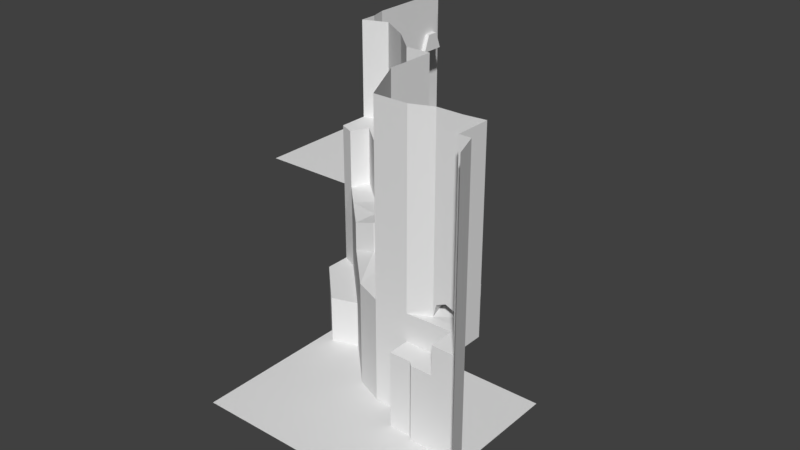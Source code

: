 # Source: mountain.blend  (saved by Blender 2.79.0; exported with 4.5.12 LTS)
import bpy
from mathutils import Matrix  # noqa: F401  (used for matrix-valued properties, if any)

bpy.ops.wm.read_factory_settings(use_empty=True)
scene = bpy.context.scene
scene.name = 'Scene'

# ---- collections
col_collection_1 = bpy.data.collections.new('Collection 1'); scene.collection.children.link(col_collection_1)

# ---- materials (node trees are filled in below, after node groups)
mat_kill_plane = bpy.data.materials.new('Kill Plane')
mat_kill_plane.alpha_threshold = 0.0
mat_kill_plane.use_transparent_shadow = False
mat_kill_plane.roughness = 0.5
mat_kill_plane.specular_intensity = 0.0
mat_campfire_wood = bpy.data.materials.new('Campfire Wood')
mat_campfire_wood.alpha_threshold = 0.0
mat_campfire_wood.use_transparent_shadow = False
mat_campfire_wood.roughness = 0.5
mat_campfire_wood.specular_intensity = 0.0
mat_snow = bpy.data.materials.new('Snow')
mat_snow.alpha_threshold = 0.0
mat_snow.use_transparent_shadow = False
mat_snow.roughness = 0.5
mat_snow.specular_intensity = 0.0
mat_cliff = bpy.data.materials.new('Cliff')
mat_cliff.alpha_threshold = 0.0
mat_cliff.use_transparent_shadow = False
mat_cliff.roughness = 0.5
mat_cliff.specular_intensity = 0.0
mat_fluffy_snow__solid = bpy.data.materials.new('Fluffy Snow (Solid)')
mat_fluffy_snow__solid.alpha_threshold = 0.0
mat_fluffy_snow__solid.use_transparent_shadow = False
mat_fluffy_snow__solid.roughness = 0.5
mat_fluffy_snow__solid.specular_intensity = 0.0
mat_fluffy_snow__nonsolid = bpy.data.materials.new('Fluffy Snow (Nonsolid)')
mat_fluffy_snow__nonsolid.alpha_threshold = 0.0
mat_fluffy_snow__nonsolid.use_transparent_shadow = False
mat_fluffy_snow__nonsolid.roughness = 0.5
mat_fluffy_snow__nonsolid.specular_intensity = 0.0
mat_cave_floor = bpy.data.materials.new('Cave Floor')
mat_cave_floor.alpha_threshold = 0.0
mat_cave_floor.use_transparent_shadow = False
mat_cave_floor.roughness = 0.5
mat_cave_floor.specular_intensity = 0.0
mat_cave_walls = bpy.data.materials.new('Cave Walls')
mat_cave_walls.alpha_threshold = 0.0
mat_cave_walls.use_transparent_shadow = False
mat_cave_walls.roughness = 0.5
mat_cave_walls.specular_intensity = 0.0
mat_cave_entrance = bpy.data.materials.new('Cave Entrance')
mat_cave_entrance.alpha_threshold = 0.0
mat_cave_entrance.use_transparent_shadow = False
mat_cave_entrance.roughness = 0.5
mat_cave_entrance.specular_intensity = 0.0
mat_cliff__red = bpy.data.materials.new('Cliff (Red)')
mat_cliff__red.alpha_threshold = 0.0
mat_cliff__red.use_transparent_shadow = False
mat_cliff__red.roughness = 0.5
mat_cliff__red.specular_intensity = 0.0

# ---- material node trees

# ---- world
world_world = bpy.data.worlds.new('World'); scene.world = world_world
world_world.color = (0.05088, 0.05088, 0.05088)
world_world.use_sun_shadow = False
world_world.sun_shadow_jitter_overblur = 0.0
world_world.cycles.sampling_method = 'MANUAL'

# ---- meshes
me_plane_001 = bpy.data.meshes.new('Plane.001')
me_plane_001.from_pydata([(-1.0, -1.0, 0.0), (1.0, -1.0, 0.0), (-1.0, 1.0, 0.0), (1.0, 1.0, 0.0), (-2.179, 1.36, 0.7588), (-1.27, 1.36, 0.7588), (-2.179, 3.36, 0.7588), (-1.27, 3.36, 0.7588)], [], [(0, 1, 3, 2), (4, 5, 7, 6)])
_uv = me_plane_001.uv_layers.new(name='UVMap')
_uv.uv.foreach_set('vector', [0.0001, 9.998e-05, 0.9999, 9.998e-05, 0.9999, 0.9999, 9.998e-05, 0.9999, 0.0001, 9.998e-05, 0.9999, 9.998e-05, 0.9999, 0.9999, 9.998e-05, 0.9999])
me_plane_001.materials.append(mat_kill_plane)
me_plane_001.use_remesh_preserve_volume = False
me_plane_001.use_remesh_preserve_attributes = False
me_plane_001.use_mirror_vertex_groups = False
me_plane_001.update()
me_cube_007 = bpy.data.meshes.new('Cube.007')
me_cube_007.from_pydata([(0.5295, -0.4117, -0.1959), (0.6008, -0.4365, -0.1433), (0.4195, -0.5836, -0.1609), (0.4908, -0.6084, -0.1082), (-0.1024, 0.2257, 0.4049), (-0.03117, 0.2009, 0.4576), (-0.2124, 0.05378, 0.44), (-0.1411, 0.02899, 0.4927), (-0.3743, -0.4317, -0.009392), (-0.3743, -0.4317, 0.06634), (-0.4503, -0.2363, -0.009392), (-0.4503, -0.2363, 0.06634), (0.7684, 0.01044, -0.009392), (0.7684, 0.01044, 0.06634), (0.6924, 0.2059, -0.009392), (0.6924, 0.2059, 0.06634), (-0.5892, -0.3653, -0.1609), (-0.6266, -0.3868, -0.09182), (-0.6942, -0.1838, -0.1609), (-0.7316, -0.2053, -0.09182), (0.3785, 0.1921, 0.2022), (0.3411, 0.1706, 0.2712), (0.2734, 0.3737, 0.2022), (0.236, 0.3521, 0.2712), (-0.04247, -0.2481, 0.2692), (-0.08407, -0.2007, 0.3297), (-0.2352, -0.281, 0.2138), (-0.2768, -0.2336, 0.2744), (0.006086, 0.8258, -0.1519), (-0.03551, 0.8732, -0.09138), (-0.1867, 0.7929, -0.2073), (-0.2283, 0.8402, -0.1468), (-0.05444, -0.6603, -0.08513), (-0.05444, -0.6603, -0.009392), (-0.2364, -0.5555, -0.08513), (-0.2364, -0.5555, -0.009392), (0.5584, 0.3986, -0.08513), (0.5584, 0.3986, -0.009392), (0.3764, 0.5035, -0.08513), (0.3764, 0.5035, -0.009392), (-0.6122, 0.1822, -0.1609), (-0.6122, 0.1822, -0.08513), (-0.4302, 0.287, -0.1609), (-0.4302, 0.287, -0.08513), (0.0006396, -0.8768, -0.1609), (0.0006395, -0.8768, -0.08513), (0.1826, -0.772, -0.1609), (0.1826, -0.772, -0.08513), (-0.6003, 0.2833, -0.1609), (-0.6003, 0.2833, -0.08513), (-0.6003, 0.4929, -0.1609), (-0.6003, 0.4929, -0.08513), (0.6253, 0.2833, -0.1609), (0.6253, 0.2833, -0.08513), (0.6253, 0.4929, -0.1609), (0.6253, 0.4929, -0.08513)], [], [(0, 1, 3, 2), (2, 3, 7, 6), (6, 7, 5, 4), (4, 5, 1, 0), (2, 6, 4, 0), (7, 3, 1, 5), (8, 9, 11, 10), (10, 11, 15, 14), (14, 15, 13, 12), (12, 13, 9, 8), (10, 14, 12, 8), (15, 11, 9, 13), (16, 17, 19, 18), (18, 19, 23, 22), (22, 23, 21, 20), (20, 21, 17, 16), (18, 22, 20, 16), (23, 19, 17, 21), (24, 25, 27, 26), (26, 27, 31, 30), (30, 31, 29, 28), (28, 29, 25, 24), (26, 30, 28, 24), (31, 27, 25, 29), (32, 33, 35, 34), (34, 35, 39, 38), (38, 39, 37, 36), (36, 37, 33, 32), (34, 38, 36, 32), (39, 35, 33, 37), (40, 41, 43, 42), (42, 43, 47, 46), (46, 47, 45, 44), (44, 45, 41, 40), (42, 46, 44, 40), (47, 43, 41, 45), (48, 49, 51, 50), (50, 51, 55, 54), (54, 55, 53, 52), (52, 53, 49, 48), (50, 54, 52, 48), (55, 51, 49, 53)])
_uv = me_cube_007.uv_layers.new(name='UVMap')
_uv.uv.foreach_set('vector', [0.9625, 0.7375, 0.9625, 2.537, 2.763, 2.537, 2.763, 0.7375, 0.2875, 0.7375, 0.2875, 2.537, 2.088, 2.537, 2.088, 0.7375, 0.9625, 0.7375, 0.9625, 2.537, -0.8375, 2.537, -0.8375, 0.7375, 0.2875, 0.7375, 0.2875, 2.537, -1.513, 2.537, -1.513, 0.7375, 0.2875, 0.5125, 2.088, 0.5125, 2.088, -1.288, 0.2875, -1.288, 0.2875, 0.5125, -1.513, 0.5125, -1.513, -1.288, 0.2875, -1.288, 0.9625, 0.7375, 0.9625, 2.537, 2.763, 2.537, 2.763, 0.7375, 0.2875, 0.7375, 0.2875, 2.537, 2.088, 2.537, 2.088, 0.7375, 0.9625, 0.7375, 0.9625, 2.537, -0.8375, 2.537, -0.8375, 0.7375, 0.2875, 0.7375, 0.2875, 2.537, -1.513, 2.537, -1.513, 0.7375, 0.2875, 0.5125, 2.088, 0.5125, 2.088, -1.288, 0.2875, -1.288, 0.2875, 0.5125, -1.513, 0.5125, -1.513, -1.288, 0.2875, -1.288, 0.9625, 0.7375, 0.9625, 2.537, 2.763, 2.537, 2.763, 0.7375, 0.2875, 0.7375, 0.2875, 2.537, 2.088, 2.537, 2.088, 0.7375, 0.9625, 0.7375, 0.9625, 2.537, -0.8375, 2.537, -0.8375, 0.7375, 0.2875, 0.7375, 0.2875, 2.537, -1.513, 2.537, -1.513, 0.7375, 0.2875, 0.5125, 2.088, 0.5125, 2.088, -1.288, 0.2875, -1.288, 0.2875, 0.5125, -1.513, 0.5125, -1.513, -1.288, 0.2875, -1.288, 0.9625, 0.7375, 0.9625, 2.537, 2.763, 2.537, 2.763, 0.7375, 0.2875, 0.7375, 0.2875, 2.537, 2.088, 2.537, 2.088, 0.7375, 0.9625, 0.7375, 0.9625, 2.537, -0.8375, 2.537, -0.8375, 0.7375, 0.2875, 0.7375, 0.2875, 2.537, -1.513, 2.537, -1.513, 0.7375, 0.2875, 0.5125, 2.088, 0.5125, 2.088, -1.288, 0.2875, -1.288, 0.2875, 0.5125, -1.513, 0.5125, -1.513, -1.288, 0.2875, -1.288, 0.9625, 0.7375, 0.9625, 2.537, 2.763, 2.537, 2.763, 0.7375, 0.2875, 0.7375, 0.2875, 2.537, 2.088, 2.537, 2.088, 0.7375, 0.9625, 0.7375, 0.9625, 2.537, -0.8375, 2.537, -0.8375, 0.7375, 0.2875, 0.7375, 0.2875, 2.537, -1.513, 2.537, -1.513, 0.7375, 0.2875, 0.5125, 2.088, 0.5125, 2.088, -1.288, 0.2875, -1.288, 0.2875, 0.5125, -1.513, 0.5125, -1.513, -1.288, 0.2875, -1.288, 0.9625, 0.7375, 0.9625, 2.537, 2.763, 2.537, 2.763, 0.7375, 0.2875, 0.7375, 0.2875, 2.537, 2.088, 2.537, 2.088, 0.7375, 0.9625, 0.7375, 0.9625, 2.537, -0.8375, 2.537, -0.8375, 0.7375, 0.2875, 0.7375, 0.2875, 2.537, -1.513, 2.537, -1.513, 0.7375, 0.2875, 0.5125, 2.088, 0.5125, 2.088, -1.288, 0.2875, -1.288, 0.2875, 0.5125, -1.513, 0.5125, -1.513, -1.288, 0.2875, -1.288, 0.9625, 0.7375, 0.9625, 2.537, 2.763, 2.537, 2.763, 0.7375, 0.2875, 0.7375, 0.2875, 2.537, 2.088, 2.537, 2.088, 0.7375, 0.9625, 0.7375, 0.9625, 2.537, -0.8375, 2.537, -0.8375, 0.7375, 0.2875, 0.7375, 0.2875, 2.537, -1.513, 2.537, -1.513, 0.7375, 0.2875, 0.5125, 2.088, 0.5125, 2.088, -1.288, 0.2875, -1.288, 0.2875, 0.5125, -1.513, 0.5125, -1.513, -1.288, 0.2875, -1.288])
me_cube_007.materials.append(mat_campfire_wood)
me_cube_007.use_remesh_preserve_volume = False
me_cube_007.use_remesh_preserve_attributes = False
me_cube_007.use_mirror_vertex_groups = False
me_cube_007.update()
me_plane = bpy.data.meshes.new('Plane')
me_plane.from_pydata([(-61.0, 54.25, -60.7), (-61.0, 61.75, -60.7), (-55.0, 54.25, -60.7), (-47.0, 54.25, -60.7), (-55.0, 61.75, -60.7), (-47.0, 61.75, -60.7), (-45.0, 56.25, -60.7), (-45.0, 59.75, -60.7), (-55.0, 55.25, -56.7), (-47.0, 55.25, -56.7), (-55.0, 60.75, -56.7), (-47.0, 60.75, -56.7), (-55.0, 61.75, -58.7), (-47.0, 61.75, -58.7), (-55.0, 54.25, -58.7), (-47.0, 54.25, -58.7), (-45.0, 56.25, -59.7), (-45.0, 59.75, -59.7), (-53.0, 61.75, -60.7), (-51.0, 54.25, -60.7), (-52.0, 60.55, -60.7), (-51.56, 58.45, -60.7), (-52.18, 56.82, -60.7), (-52.39, 55.8, -60.7), (-52.04, 55.0, -60.7), (-47.0, 58.0, -60.7), (-55.0, 58.0, -60.7), (-61.0, 65.75, -60.7), (-55.0, 67.75, -60.7), (-61.0, 46.25, -60.7), (-55.0, 46.25, -60.7), (-51.0, 39.32, -60.7), (-60.2, 43.25, -60.7), (-56.2, 36.32, -60.7), (-46.93, 9.738, -75.6), (-43.0, 25.47, -60.7), (-40.93, 17.74, -60.7), (-40.93, 9.738, -75.6), (-46.93, 9.738, -57.7), (-40.93, 9.738, -57.7), (-46.93, 1.738, -57.7), (-40.93, 1.738, -57.7), (-46.93, -6.262, -57.7), (-40.93, -6.262, -57.7), (-40.93, -16.26, -57.7), (-30.93, -26.26, -57.7), (-20.93, -36.26, -57.7), (-40.93, -16.26, -31.7), (-32.93, -8.262, -31.7), (-22.93, -18.26, -31.7), (-40.93, -4.262, -31.7), (-30.93, -26.26, -31.7), (-20.93, -36.26, -31.7), (-8.929, -32.26, -31.7), (1.071, -42.26, -31.7), (11.07, -52.26, -31.7), (24.14, -57.67, -31.7), (40.14, -57.67, -31.7), (-32.93, -8.262, -5.7), (-22.93, -18.26, -5.7), (-55.0, 61.75, -5.7), (-12.93, -28.26, -31.7), (-55.0, 67.75, -5.7), (-12.93, -28.26, -5.7), (-40.93, -4.262, -5.7), (-40.93, 9.738, -5.7), (-40.93, 9.738, -31.7), (-55.0, 67.75, -31.7), (-47.0, 32.39, -31.7), (-43.0, 25.47, -31.7), (-40.93, 17.74, -31.7), (-55.0, 61.75, -31.7), (-47.0, 32.39, -5.7), (-43.0, 25.47, -5.7), (-40.93, 17.74, -5.7), (-55.0, 54.25, -31.7), (-55.0, 46.25, -31.7), (-51.0, 39.32, -31.7), (-55.0, 54.25, -5.7), (-55.0, 46.25, -5.7), (-51.0, 39.32, -5.7), (-40.93, -16.26, -44.7), (-30.93, -26.26, -44.7), (-20.93, -36.26, -44.7), (-40.93, 2.738, -31.7), (-40.93, 2.738, -5.7), (-40.93, 1.738, -44.7), (-40.93, -6.262, -44.7), (-40.93, 9.738, -44.7), (-55.0, 67.75, -18.7), (-55.0, 61.75, -18.7), (-12.93, -28.26, -18.7), (-40.93, -4.262, -18.7), (-40.93, 9.738, -18.7), (-55.0, 54.25, -18.7), (-40.93, 17.74, -18.7), (-43.0, 25.47, -18.7), (-47.0, 32.39, -18.7), (-55.0, 46.25, -18.7), (-32.93, -8.262, -18.7), (-22.93, -18.26, -18.7), (-51.0, 39.32, -18.7), (-40.93, 2.738, -18.7), (-55.0, 46.25, -46.2), (-51.0, 39.32, -46.2), (-47.0, 32.39, -46.2), (-43.0, 25.47, -46.2), (-40.93, 17.74, -46.2), (-8.929, -32.26, -18.7), (1.071, -42.26, -18.7), (11.07, -52.26, -18.7), (24.14, -57.67, -18.7), (40.14, -57.67, -18.7), (-8.929, -32.26, -5.7), (1.071, -42.26, -5.7), (11.07, -52.26, -5.7), (24.14, -57.67, -5.7), (40.14, -57.67, -5.7), (-8.929, -32.26, -44.7), (1.071, -42.26, -44.7), (11.07, -52.26, -44.7), (24.14, -57.67, -44.7), (40.14, -57.67, -44.7), (-8.929, -32.26, -57.7), (1.071, -42.26, -57.7), (11.07, -52.26, -57.7), (24.14, -57.67, -57.7), (40.14, -57.67, -57.7), (-55.0, 54.25, -53.45), (-55.0, 54.25, -46.2), (-55.0, 61.75, -53.45), (-55.0, 61.75, -46.2), (-55.0, 67.75, -53.45), (-55.0, 67.75, -46.2), (-55.0, 67.75, -58.7), (-47.0, 32.39, -75.6), (-43.0, 25.47, -75.6), (-47.0, 32.39, -60.7), (-40.93, 17.74, -75.6), (-46.93, 1.738, -75.6), (-46.93, -6.262, -75.6), (-40.93, -6.262, -75.6), (-40.93, -16.26, -75.6), (-30.93, -26.26, -75.6), (-20.93, -36.26, -75.6), (-8.929, -32.26, -75.6), (1.071, -42.26, -75.6), (11.07, -52.26, -75.6), (24.14, -57.67, -75.6), (40.14, -57.67, -75.6), (-61.0, 54.25, -75.6), (-61.0, 61.75, -75.6), (-61.0, 65.75, -75.6), (-61.0, 46.25, -75.6), (-60.2, 43.25, -75.6), (-56.2, 36.32, -75.6), (-51.0, 39.32, -75.6), (-55.0, 67.75, -75.6), (-46.93, 9.738, -81.9), (-40.93, 9.738, -81.9), (-47.0, 32.39, -81.9), (-43.0, 25.47, -81.9), (-40.93, 17.74, -81.9), (-46.93, 1.738, -81.9), (-46.93, -6.262, -81.9), (-40.93, -6.262, -81.9), (-40.93, -16.26, -81.9), (-30.93, -26.26, -81.9), (-20.93, -36.26, -81.9), (-8.929, -32.26, -81.9), (1.071, -42.26, -81.9), (11.07, -52.26, -81.9), (24.14, -57.67, -81.9), (40.14, -57.67, -81.9), (-61.0, 54.25, -81.9), (-61.0, 61.75, -81.9), (-61.0, 65.75, -81.9), (-61.0, 46.25, -81.9), (-60.2, 43.25, -81.9), (-56.2, 36.32, -81.9), (-51.0, 39.32, -81.9), (-55.0, 67.75, -81.9), (40.14, -67.67, -18.7), (40.14, -67.67, -31.7), (40.14, -67.67, -44.7), (40.14, -67.67, -57.7), (40.14, -67.67, -75.6), (40.14, -67.67, -81.9), (50.14, -57.67, -18.7), (50.14, -67.67, -18.7), (52.14, -69.67, -18.7), (62.14, -69.67, -18.7), (62.14, -57.67, -18.7), (50.14, -67.67, -31.7), (50.14, -67.67, -44.7), (50.14, -67.67, -57.7), (50.14, -67.67, -75.6), (50.14, -67.67, -81.9), (52.14, -69.67, -31.7), (52.14, -69.67, -44.7), (52.14, -69.67, -57.7), (52.14, -69.67, -75.6), (52.14, -69.67, -81.9), (62.14, -69.67, -31.7), (62.14, -69.67, -44.7), (62.14, -69.67, -57.7), (62.14, -69.67, -75.6), (62.14, -69.67, -81.9), (62.14, -69.67, -5.2), (62.14, -57.67, -5.2), (50.14, -57.67, -5.2), (72.14, -69.67, -18.7), (72.14, -69.67, -31.7), (72.14, -69.67, -44.7), (72.14, -69.67, -57.7), (72.14, -69.67, -75.6), (72.14, -69.67, -81.9), (72.14, -69.67, -5.2), (72.14, -57.67, -5.2), (56.14, -62.67, -18.7), (81.9, -81.67, -5.2), (77.4, -69.67, -5.2), (77.4, -69.67, -18.7), (77.4, -69.67, -31.7), (77.4, -69.67, -44.7), (77.4, -69.67, -57.7), (77.4, -69.67, -75.6), (77.4, -69.67, -81.9), (81.9, -81.67, -18.7), (81.9, -81.67, -31.7), (81.9, -81.67, -44.7), (81.9, -81.67, -57.7), (81.9, -81.67, -75.6), (81.9, -81.67, -81.9), (72.14, -69.67, 8.3), (72.14, -57.67, 8.3), (81.9, -81.67, 8.3), (77.4, -69.67, 8.3), (50.14, -53.67, -5.2), (62.14, -53.67, -5.2), (72.14, -53.67, -5.2), (72.14, -53.67, 8.3), (47.45, -43.12, -4.2), (36.87, -35.73, -3.2), (1.071, -32.26, -2.7), (11.07, -32.26, -2.7), (5.071, -26.26, -2.7), (11.07, -26.26, -2.7), (23.16, -33.07, -2.7), (22.15, -22.09, -2.7), (40.22, -20.58, -3.7), (55.62, -29.89, -4.7), (61.91, -43.74, -5.7), (51.64, -53.67, 0.8), (60.64, -53.67, 0.8), (56.14, -53.67, 2.8), (11.07, -32.26, 4.3), (11.07, -26.26, 1.8), (23.16, -33.07, 2.8), (36.87, -35.73, 1.8), (47.45, -43.12, 0.8), (61.91, -43.74, 1.3), (55.62, -29.89, 0.8), (22.15, -22.09, 1.8), (40.22, -20.58, 2.8), (24.14, -57.67, 7.8), (17.6, -44.97, -4.2), (17.6, -44.97, 4.3), (40.14, -57.67, 7.8), (50.14, -53.67, 7.8), (62.14, -53.67, 7.8), (17.6, -44.97, 7.8), (11.07, -32.26, 7.8), (11.07, -26.26, 7.8), (-8.929, -32.26, 4.8), (1.071, -32.26, 7.8), (5.071, -26.26, 7.8), (5.071, -16.26, 0.3), (11.07, -16.26, 0.3), (5.071, -16.26, 7.8), (11.07, -16.26, 7.8), (3.071, -14.26, 0.3), (11.07, -14.26, 0.3), (3.071, -8.262, 0.3), (11.07, -8.262, 0.3), (3.071, -14.26, 2.3), (3.071, -8.262, 2.3), (5.071, -16.26, 11.3), (-8.929, -32.26, 8.3), (1.071, -32.26, 11.3), (5.071, -26.26, 11.3), (3.071, -14.26, 7.8), (3.071, -14.26, 11.3), (-2.929, -14.26, 2.3), (-2.929, -8.262, 2.3), (-2.929, -14.26, 11.3), (-5.929, -23.26, 9.8), (24.14, -57.67, 17.8), (17.6, -44.97, 17.8), (11.07, -32.26, 17.8), (11.07, -26.26, 17.8), (11.07, -16.26, 17.8), (24.14, -57.67, 27.8), (17.6, -44.97, 27.8), (11.07, -32.26, 27.8), (11.07, -26.26, 27.8), (11.07, -16.26, 27.8), (72.14, -69.67, 18.3), (72.14, -57.67, 18.3), (81.9, -81.67, 18.3), (77.4, -69.67, 18.3), (72.14, -53.67, 18.3), (40.14, -57.67, 17.8), (50.14, -53.67, 17.8), (62.14, -53.67, 17.8), (72.14, -69.67, 28.3), (72.14, -57.67, 28.3), (81.9, -81.67, 28.3), (77.4, -69.67, 28.3), (72.14, -53.67, 28.3), (40.14, -57.67, 27.8), (50.14, -53.67, 27.8), (62.14, -53.67, 27.8), (-33.93, -7.262, 8.3), (-22.93, -18.26, 8.3), (-12.93, -28.26, 8.3), (-40.93, -4.262, 8.3), (11.07, -8.262, 7.8), (11.07, -8.262, 17.8), (11.07, -8.262, 27.8), (3.071, -8.262, 7.8), (3.071, -8.262, 17.8), (3.071, -8.262, 27.8), (-2.929, -8.262, 7.8), (-2.929, -8.262, 17.8), (-0.9294, -8.262, 35.8), (-2.929, -14.26, 17.8), (-0.9294, -14.26, 35.8), (-5.929, -23.26, 17.8), (-4.978, -23.8, 35.8), (-15.93, -11.26, 8.3), (-15.93, -11.26, 17.8), (-15.93, -11.26, 35.8), (-30.37, 1.3, 8.3), (-30.37, 1.3, 17.8), (-30.37, 1.3, 35.8), (-33.93, -7.262, 17.8), (-33.93, -7.262, 35.8), (-55.0, 61.75, 8.3), (-55.0, 67.75, 8.3), (-40.93, 9.738, 8.3), (-47.0, 32.39, 8.3), (-43.0, 25.47, 8.3), (-40.93, 17.74, 8.3), (-55.0, 54.25, 8.3), (-55.0, 46.25, 8.3), (-51.0, 39.32, 8.3), (-40.93, 2.738, 8.3), (-40.93, -4.262, 17.8), (-55.0, 61.75, 17.8), (-55.0, 67.75, 17.8), (-40.93, 9.738, 17.8), (-47.0, 32.39, 17.8), (-43.0, 25.47, 17.8), (-40.93, 17.74, 17.8), (-55.0, 54.25, 17.8), (-55.0, 46.25, 17.8), (-51.0, 39.32, 17.8), (-40.93, 2.738, 17.8), (-40.93, -4.262, 35.8), (-40.93, 9.738, 35.8), (-47.0, 32.39, 27.8), (-43.0, 25.47, 27.8), (-40.93, 17.74, 27.8), (-55.0, 54.25, 27.8), (-51.0, 39.32, 27.8), (-40.93, 2.738, 35.8), (11.07, -8.262, 2.3), (3.071, -4.262, 0.3), (11.07, -4.262, 0.3), (3.071, -4.262, 2.3), (11.07, -4.262, 2.3), (-29.57, 14.08, 35.8), (-14.56, 4.617, 35.8), (-0.9294, -8.262, 41.8), (-40.93, 9.738, 41.3), (-29.57, 14.08, 41.3), (-14.56, 4.617, 41.3), (24.14, -57.67, 41.8), (17.6, -44.97, 41.8), (11.07, -32.26, 41.8), (11.07, -26.26, 41.8), (11.07, -16.26, 41.8), (72.14, -69.67, 42.3), (72.14, -57.67, 42.3), (81.9, -81.67, 42.3), (77.4, -69.67, 42.3), (72.14, -53.67, 42.3), (40.14, -57.67, 41.8), (50.14, -53.67, 41.8), (62.14, -53.67, 41.8), (11.07, -8.262, 41.8), (3.071, -8.262, 41.8), (-43.0, 25.47, 41.3), (-40.93, 17.74, 41.3), (-55.0, 61.75, 27.8), (-55.0, 67.75, 27.8), (-55.0, 46.25, 27.8), (-55.0, 61.75, 41.3), (-55.0, 67.75, 41.3), (-47.0, 32.39, 41.3), (-55.0, 54.25, 41.3), (-55.0, 46.25, 41.3), (-51.0, 39.32, 41.3), (-40.93, 9.738, 54.8), (-43.0, 25.47, 54.8), (-40.93, 17.74, 54.8), (-55.0, 61.75, 54.8), (-55.0, 67.75, 54.8), (-47.0, 32.39, 54.8), (-55.0, 54.25, 54.8), (-55.0, 46.25, 54.8), (-51.0, 39.32, 54.8), (-0.9294, -8.262, 55.3), (-29.57, 14.08, 54.8), (-14.56, 4.617, 54.8), (24.14, -57.67, 55.3), (17.6, -44.97, 55.3), (11.07, -32.26, 55.3), (11.07, -26.26, 55.3), (11.07, -16.26, 55.3), (72.14, -69.67, 55.8), (72.14, -57.67, 55.8), (81.9, -81.67, 55.8), (77.4, -69.67, 55.8), (72.14, -53.67, 55.8), (40.14, -57.67, 55.3), (50.14, -53.67, 55.3), (62.14, -53.67, 55.3), (11.07, -8.262, 55.3), (3.071, -8.262, 55.3), (-0.9294, -8.262, 68.8), (-29.57, 14.08, 68.3), (-14.56, 4.617, 68.3), (24.14, -57.67, 68.8), (17.6, -44.97, 68.8), (11.07, -32.26, 68.8), (11.07, -26.26, 68.8), (11.07, -16.26, 68.8), (72.14, -69.67, 69.3), (72.14, -57.67, 69.3), (81.9, -81.67, 69.3), (77.4, -69.67, 69.3), (72.14, -53.67, 69.3), (40.14, -57.67, 68.8), (50.14, -53.67, 68.8), (62.14, -53.67, 68.8), (11.07, -8.262, 68.8), (3.071, -8.262, 68.8), (-0.9294, -8.262, 81.8), (-29.57, 14.08, 81.3), (-14.56, 4.617, 81.3), (24.14, -57.67, 81.8), (17.6, -44.97, 81.8), (11.07, -32.26, 81.8), (11.07, -26.26, 81.8), (11.07, -16.26, 81.8), (72.14, -69.67, 82.3), (72.14, -57.67, 82.3), (81.9, -81.67, 82.3), (77.4, -69.67, 82.3), (72.14, -53.67, 82.3), (40.14, -57.67, 81.8), (50.14, -53.67, 81.8), (62.14, -53.67, 81.8), (11.07, -8.262, 81.8), (3.071, -8.262, 81.8), (-40.93, 9.738, 68.3), (-40.93, 9.738, 81.3), (-55.0, 74.75, -60.7), (-55.0, 74.75, -5.7), (-55.0, 74.75, -31.7), (-55.0, 74.75, -18.7), (-55.0, 74.75, -53.45), (-55.0, 74.75, -46.2), (-55.0, 74.75, -58.7), (-55.0, 74.75, -75.6), (-55.0, 74.75, -81.9), (-55.0, 74.75, 8.3), (-55.0, 74.75, 17.8), (-55.0, 74.75, 27.8), (-55.0, 74.75, 41.3), (-55.0, 74.75, 54.8), (-55.0, 81.9, -60.7), (-55.0, 81.9, -5.7), (-55.0, 81.9, -31.7), (-55.0, 81.9, -18.7), (-55.0, 81.9, -53.45), (-55.0, 81.9, -46.2), (-55.0, 81.9, -58.7), (-55.0, 81.9, -75.6), (-55.0, 81.9, -81.9), (-55.0, 81.9, 8.3), (-55.0, 81.9, 17.8), (-55.0, 81.9, 27.8), (-55.0, 81.9, 41.3), (-55.0, 81.9, 54.8), (-43.0, 25.47, 68.3), (-40.93, 17.74, 68.3), (-43.0, 25.47, 81.3), (-40.93, 17.74, 81.3), (-43.0, 32.39, 54.8), (-43.0, 39.32, 54.8), (-43.0, 46.25, 54.8), (-43.0, 32.39, 68.3), (-43.0, 39.32, 68.3), (-43.0, 46.25, 68.3), (-43.0, 32.39, 81.3), (-43.0, 39.32, 81.3), (-43.0, 46.25, 81.3), (-43.0, 65.75, 54.8), (-43.0, 54.25, 54.8), (-43.0, 65.75, 68.3), (-43.0, 54.25, 68.3), (-43.0, 65.75, 81.3), (-43.0, 54.25, 81.3), (-55.0, 67.75, 68.3), (-55.0, 74.75, 68.3), (-55.0, 81.9, 68.3), (-55.0, 67.75, 81.3), (-55.0, 74.75, 81.3), (-55.0, 81.9, 81.3), (-41.0, 65.75, 54.8), (-41.0, 54.25, 54.8), (-41.0, 62.75, 62.8), (-41.0, 57.25, 62.8), (-43.0, 62.75, 62.8), (-43.0, 57.25, 62.8), (-44.93, -11.26, -37.7), (-44.93, -11.26, -36.7), (-44.93, -7.262, -37.7), (-44.93, -7.262, -36.7), (-40.93, -11.26, -38.2), (-40.93, -7.262, -38.2), (-43.93, -12.26, -37.7), (-43.93, -12.26, -36.7), (-43.93, -6.262, -37.7), (-43.93, -6.262, -36.7), (-40.93, -12.26, -37.7), (-40.93, -12.26, -36.7), (-40.93, -6.262, -37.7), (-40.93, -6.262, -36.7), (-43.93, -7.262, -38.2), (-43.93, -11.26, -38.2), (-40.93, -9.262, -36.7), (-44.93, -1.262, -44.7), (-44.93, -1.262, -43.7), (-44.93, 2.738, -44.7), (-44.93, 2.738, -43.7), (-40.93, -1.262, -45.2), (-40.93, 2.738, -45.2), (-43.93, -2.262, -44.7), (-43.93, -2.262, -43.7), (-43.93, 3.738, -44.7), (-43.93, 3.738, -43.7), (-40.93, -2.262, -44.7), (-40.93, -2.262, -43.7), (-40.93, 3.738, -44.7), (-40.93, 3.738, -43.7), (-43.93, 2.738, -45.2), (-43.93, -1.262, -45.2), (-40.93, 0.738, -43.7), (-44.93, -11.26, -51.7), (-44.93, -11.26, -50.7), (-44.93, -7.262, -51.7), (-44.93, -7.262, -50.7), (-40.93, -11.26, -52.2), (-40.93, -7.262, -52.2), (-43.93, -12.26, -51.7), (-43.93, -12.26, -50.7), (-43.93, -6.262, -51.7), (-43.93, -6.262, -50.7), (-40.93, -12.26, -51.7), (-40.93, -12.26, -50.7), (-40.93, -6.262, -51.7), (-40.93, -6.262, -50.7), (-43.93, -7.262, -52.2), (-43.93, -11.26, -52.2), (-40.93, -9.262, -50.7), (-40.93, 14.96, 58.16), (-40.93, 14.96, 56.86), (-40.93, 10.96, 58.76), (-40.93, 10.96, 56.26), (-40.93, 11.61, 57.51), (-40.93, 14.71, 55.61), (-40.93, 16.96, 57.51), (-40.93, 14.71, 59.41), (-19.81, -7.882, 14.24), (-22.97, -5.137, 12.75), (-21.63, -6.3, 10.98), (-21.31, -6.58, 15.86), (-20.51, -7.277, 15.16), (-19.09, -8.51, 16.11), (-19.28, -8.348, 13.18), (-21.95, -6.021, 12.33), (-8.929, -32.26, -5.4), (1.071, -42.26, -5.4), (11.07, -52.26, -5.4), (24.14, -57.67, -5.4), (1.071, -32.26, -2.4), (11.07, -32.26, -2.4), (5.071, -26.26, -2.4), (11.07, -26.26, -2.4), (17.6, -44.97, -3.9), (5.071, -16.26, 0.6), (11.07, -16.26, 0.6), (3.071, -14.26, 0.6), (11.07, -14.26, 0.6), (3.071, -8.262, 0.6), (11.07, -8.262, 0.6), (3.071, -4.262, 0.6), (11.07, -4.262, 0.6), (12.92, -32.44, -2.829), (12.92, -25.38, -2.829), (3.071, -14.26, 1.3), (3.071, -8.262, 1.3), (0.6681, -14.26, 2.3), (0.6681, -8.262, 2.3), (3.071, -14.26, 2.3), (3.071, -8.262, 2.3), (3.071, -14.26, 7.8), (-2.929, -14.26, 2.3), (-2.929, -8.262, 2.3), (-2.929, -14.26, 11.3), (3.071, -8.262, 7.8), (-2.929, -8.262, 7.8), (3.071, -14.26, 0.6), (3.071, -8.262, 0.6), (0.6681, -14.26, 2.3), (0.6681, -8.262, 2.3), (2.56, -14.26, 0.6), (2.56, -8.262, 0.6)], [(283, 618), (245, 610), (247, 612), (616, 626), (281, 616), (618, 627), (636, 628), (629, 637)], [(0, 2, 4, 1), (5, 25, 7), (4, 18, 12), (10, 11, 9, 8), (18, 5, 13), (19, 2, 14), (9, 15, 14, 8), (10, 12, 13, 11), (7, 6, 16, 17), (6, 3, 15, 16), (7, 17, 13, 5), (11, 17, 16, 9), (13, 17, 11), (15, 9, 16), (12, 18, 13), (3, 19, 15), (15, 19, 14), (3, 6, 25), (7, 25, 6), (5, 20, 25), (18, 20, 5), (20, 21, 25), (22, 25, 21), (23, 3, 22), (25, 22, 3), (24, 3, 23), (3, 24, 19), (4, 20, 18), (4, 26, 20), (21, 26, 22), (23, 22, 26), (26, 2, 23), (19, 24, 2), (23, 2, 24), (26, 21, 20), (1, 4, 28, 27), (2, 0, 29, 30), (30, 32, 33, 31), (30, 29, 32), (39, 38, 40, 41), (41, 40, 42, 43), (47, 51, 49, 48), (47, 48, 50), (51, 52, 61, 49), (53, 61, 52), (46, 83, 82, 45), (45, 82, 81, 44), (93, 95, 70, 66), (66, 84, 102, 93), (50, 92, 102, 84), (44, 81, 87, 43), (48, 99, 92, 50), (49, 100, 99, 48), (49, 61, 91, 100), (69, 106, 107, 70), (68, 105, 106, 69), (77, 104, 105, 68), (76, 103, 104, 77), (31, 104, 103, 30), (137, 105, 104, 31), (35, 106, 105, 137), (36, 107, 106, 35), (107, 88, 66, 70), (51, 47, 81, 82), (51, 82, 83, 52), (87, 86, 41, 43), (41, 86, 88, 39), (84, 66, 88, 86), (50, 84, 86, 87), (47, 50, 87, 81), (36, 37, 39), (88, 107, 36, 39), (69, 70, 95, 96), (68, 69, 96, 97), (77, 68, 97, 101), (77, 101, 98, 76), (76, 98, 94, 75), (75, 94, 90, 71), (67, 71, 90, 89), (62, 89, 90, 60), (78, 60, 90, 94), (78, 94, 98, 79), (79, 98, 101, 80), (72, 80, 101, 97), (72, 97, 96, 73), (73, 96, 95, 74), (95, 93, 65, 74), (85, 65, 93, 102), (85, 102, 92, 64), (58, 64, 92, 99), (59, 58, 99, 100), (63, 59, 100, 91), (61, 53, 108, 91), (91, 108, 113, 63), (108, 109, 114, 113), (109, 110, 115, 114), (110, 111, 116, 115), (112, 117, 116, 111), (53, 54, 109, 108), (54, 55, 110, 109), (55, 56, 111, 110), (57, 112, 111, 56), (123, 118, 83, 46), (52, 83, 118, 53), (53, 118, 119, 54), (54, 119, 120, 55), (55, 120, 121, 56), (57, 56, 121, 122), (118, 123, 124, 119), (119, 124, 125, 120), (120, 125, 126, 121), (122, 121, 126, 127), (128, 30, 103), (103, 129, 128), (128, 129, 131, 130), (131, 133, 132, 130), (67, 133, 131, 71), (75, 71, 131, 129), (103, 76, 75, 129), (134, 28, 4, 12), (130, 132, 134, 12), (12, 10, 130), (10, 8, 128, 130), (14, 128, 8), (14, 2, 30), (128, 14, 30), (136, 35, 137, 135), (36, 138, 37), (35, 136, 138, 36), (39, 37, 34, 38), (40, 38, 34, 139), (139, 140, 42, 40), (123, 46, 144, 145), (45, 44, 142, 143), (124, 123, 145, 146), (46, 45, 143, 144), (126, 125, 147, 148), (125, 124, 146, 147), (44, 43, 141, 142), (127, 126, 148, 149), (43, 42, 140, 141), (32, 29, 153, 154), (33, 32, 154, 155), (0, 1, 151, 150), (29, 0, 150, 153), (1, 27, 152, 151), (31, 156, 135, 137), (31, 33, 155, 156), (152, 27, 28, 157), (155, 154, 178, 179), (139, 34, 158, 163), (145, 144, 168, 169), (154, 153, 177, 178), (142, 141, 165, 166), (135, 156, 180, 160), (143, 142, 166, 167), (138, 136, 161, 162), (156, 155, 179, 180), (144, 143, 167, 168), (141, 140, 164, 165), (136, 135, 160, 161), (148, 147, 171, 172), (150, 151, 175, 174), (140, 139, 163, 164), (152, 157, 181, 176), (34, 37, 159, 158), (149, 148, 172, 173), (151, 152, 176, 175), (37, 138, 162, 159), (146, 145, 169, 170), (153, 150, 174, 177), (147, 146, 170, 171), (149, 173, 187, 186), (127, 149, 186, 185), (122, 127, 185, 184), (57, 122, 184, 183), (182, 112, 57, 183), (112, 182, 189, 188), (191, 192, 219, 189), (189, 219, 192, 188), (190, 191, 189), (182, 183, 193, 189), (189, 193, 198, 190), (190, 198, 203, 191), (184, 194, 193, 183), (185, 195, 194, 184), (185, 186, 196, 195), (196, 186, 187, 197), (201, 196, 197, 202), (206, 201, 202, 207), (200, 201, 206, 205), (200, 205, 204, 199), (199, 204, 203, 198), (194, 199, 198, 193), (195, 200, 199, 194), (195, 196, 201, 200), (117, 112, 188, 210), (188, 192, 209, 210), (209, 192, 191, 208), (209, 208, 217, 218), (208, 191, 211, 217), (191, 203, 212, 211), (204, 213, 212, 203), (205, 214, 213, 204), (205, 206, 215, 214), (215, 206, 207, 216), (226, 215, 216, 227), (232, 226, 227, 233), (214, 215, 226, 225), (225, 226, 232, 231), (214, 225, 224, 213), (225, 231, 230, 224), (213, 224, 223, 212), (224, 230, 229, 223), (211, 212, 223, 222), (222, 223, 229, 228), (211, 222, 221, 217), (220, 221, 222, 228), (218, 217, 234, 235), (217, 221, 237, 234), (237, 221, 220, 236), (117, 210, 238), (238, 210, 209, 239), (239, 209, 218, 240), (241, 240, 218, 235), (244, 113, 114), (244, 114, 115, 245), (115, 116, 266), (244, 245, 247, 246), (247, 245, 248, 249), (243, 250, 249, 248), (242, 251, 250, 243), (251, 242, 252), (238, 239, 252, 242), (258, 248, 245, 256), (258, 259, 243, 248), (259, 260, 242, 243), (242, 260, 253, 238), (255, 260, 261), (255, 253, 260), (255, 261, 254), (252, 239, 254, 261), (261, 262, 251, 252), (261, 260, 262), (263, 258, 256, 257), (247, 249, 263, 257), (262, 264, 250, 251), (250, 264, 263, 249), (260, 259, 264, 262), (259, 258, 263, 264), (245, 115, 266), (256, 245, 266, 267), (267, 266, 116, 265), (268, 265, 116, 117), (269, 268, 117, 238), (238, 253, 269), (270, 254, 239), (255, 254, 270), (255, 269, 253), (270, 269, 255), (239, 240, 241, 270), (265, 271, 267), (272, 256, 267, 271), (273, 257, 256, 272), (113, 244, 275, 274), (246, 276, 275, 244), (246, 247, 278, 277), (247, 257, 280, 278), (257, 273, 280), (246, 277, 279, 276), (281, 277, 278, 282), (281, 282, 284, 283), (276, 279, 287, 290), (276, 290, 289, 275), (274, 275, 289, 288), (279, 277, 281, 624, 285), (285, 291, 279), (291, 292, 287, 279), (638, 628, 281), (291, 295, 292), (289, 292, 295), (290, 287, 292, 289), (289, 295, 296), (288, 289, 296), (280, 273, 300, 301), (272, 299, 300, 273), (271, 298, 299, 272), (265, 297, 298, 271), (301, 300, 305, 306), (299, 304, 305, 300), (298, 303, 304, 299), (297, 302, 303, 298), (265, 268, 312, 297), (297, 312, 320, 302), (268, 269, 313, 312), (269, 270, 314, 313), (270, 241, 311, 314), (235, 308, 311, 241), (235, 234, 307, 308), (234, 237, 310, 307), (310, 237, 236, 309), (312, 313, 321, 320), (313, 314, 322, 321), (314, 311, 319, 322), (308, 316, 319, 311), (308, 307, 315, 316), (307, 310, 318, 315), (318, 310, 309, 317), (113, 274, 325, 63), (274, 288, 325), (63, 325, 324, 59), (59, 324, 323, 58), (64, 58, 323, 326), (280, 377, 284, 282), (278, 280, 282), (301, 328, 327, 280), (306, 329, 328, 301), (280, 327, 377), (327, 330, 286), (328, 331, 330, 327), (329, 332, 331, 328), (283, 629, 639), (294, 333, 295, 293), (333, 334, 295), (336, 295, 334), (335, 337, 336, 334), (331, 334, 333, 330), (332, 335, 334, 331), (336, 338, 296, 295), (339, 338, 336, 337), (296, 325, 288), (296, 340, 324, 325), (340, 296, 338, 341), (341, 338, 339, 342), (324, 340, 343, 323), (343, 604, 598), (344, 341, 342, 345), (343, 344, 346, 323), (346, 344, 345, 347), (323, 346, 358, 326), (358, 346, 347, 369), (62, 60, 348, 349), (349, 348, 359, 360), (360, 359, 405, 406), (359, 365, 374, 405), (348, 354, 365, 359), (60, 78, 354, 348), (79, 355, 354, 78), (80, 356, 355, 79), (72, 351, 356, 80), (73, 352, 351, 72), (74, 353, 352, 73), (65, 350, 353, 74), (350, 65, 85, 357), (85, 64, 326, 357), (326, 358, 368, 357), (358, 369, 376, 368), (350, 357, 368, 361), (361, 368, 376, 370), (361, 370, 373, 364), (350, 361, 364, 353), (353, 364, 363, 352), (364, 373, 372, 363), (352, 363, 362, 351), (351, 362, 367, 356), (356, 367, 366, 355), (355, 366, 365, 354), (366, 407, 374, 365), (367, 375, 407, 366), (362, 371, 375, 367), (363, 372, 371, 362), (339, 337, 342), (337, 335, 342), (327, 286, 377), (379, 381, 380, 378), (284, 379, 378, 283), (286, 625, 283, 378, 380), (284, 377, 381, 379), (377, 286, 380, 381), (347, 345, 376, 369), (382, 370, 376, 345), (383, 345, 342), (342, 335, 383), (345, 383, 382), (335, 332, 402, 384), (332, 329, 401, 402), (329, 306, 392, 401), (306, 305, 391, 392), (304, 390, 391, 305), (303, 389, 390, 304), (302, 388, 389, 303), (302, 320, 398, 388), (320, 321, 399, 398), (321, 322, 400, 399), (322, 319, 397, 400), (316, 394, 397, 319), (316, 315, 393, 394), (315, 318, 396, 393), (396, 318, 317, 395), (383, 335, 384, 387), (383, 387, 386, 382), (370, 382, 386, 385), (373, 404, 403, 372), (373, 370, 385, 404), (372, 403, 410, 371), (371, 410, 413, 375), (375, 413, 412, 407), (407, 412, 411, 374), (405, 374, 411, 408), (406, 405, 408, 409), (399, 400, 438, 437), (391, 390, 428, 429), (400, 397, 435, 438), (392, 391, 429, 430), (388, 398, 436, 426), (394, 393, 431, 432), (401, 392, 430, 439), (396, 395, 433, 434), (387, 384, 423, 425), (402, 401, 439, 440), (393, 396, 434, 431), (386, 387, 425, 424), (397, 394, 432, 435), (389, 388, 426, 427), (384, 402, 440, 423), (398, 399, 437, 436), (390, 389, 427, 428), (429, 428, 446, 447), (438, 435, 453, 456), (430, 429, 447, 448), (426, 436, 454, 444), (432, 431, 449, 450), (439, 430, 448, 457), (434, 433, 451, 452), (425, 423, 441, 443), (440, 439, 457, 458), (431, 434, 452, 449), (424, 425, 443, 442), (423, 440, 458, 441), (435, 432, 450, 453), (427, 426, 444, 445), (436, 437, 455, 454), (428, 427, 445, 446), (437, 438, 456, 455), (450, 449, 467, 468), (457, 448, 466, 475), (452, 451, 469, 470), (443, 441, 459, 461), (458, 457, 475, 476), (449, 452, 470, 467), (442, 443, 461, 460), (441, 458, 476, 459), (453, 450, 468, 471), (445, 444, 462, 463), (454, 455, 473, 472), (446, 445, 463, 464), (455, 456, 474, 473), (447, 446, 464, 465), (456, 453, 471, 474), (448, 447, 465, 466), (444, 454, 472, 462), (386, 424, 414, 385), (424, 442, 477, 414), (477, 442, 460, 478), (409, 408, 417, 418), (408, 411, 420, 417), (412, 421, 420, 411), (413, 422, 421, 412), (410, 419, 422, 413), (403, 415, 419, 410), (404, 416, 415, 403), (404, 385, 414, 416), (28, 134, 485, 479), (132, 133, 484, 483), (360, 406, 490, 489), (62, 349, 488, 480), (406, 409, 491, 490), (67, 89, 482, 481), (134, 132, 483, 485), (349, 360, 489, 488), (89, 62, 480, 482), (409, 418, 492, 491), (133, 67, 481, 484), (181, 157, 486, 487), (157, 28, 479, 486), (483, 484, 498, 497), (490, 491, 505, 504), (484, 481, 495, 498), (491, 492, 506, 505), (479, 485, 499, 493), (489, 490, 504, 503), (485, 483, 497, 499), (486, 479, 493, 500), (487, 486, 500, 501), (481, 482, 496, 495), (480, 488, 502, 494), (482, 480, 494, 496), (488, 489, 503, 502), (416, 508, 507, 415), (477, 591, 414), (508, 510, 509, 507), (478, 510, 508, 477), (415, 511, 419), (511, 512, 422, 419), (512, 513, 421, 422), (515, 516, 513, 512), (511, 514, 515, 512), (507, 514, 511, 415), (507, 509, 517, 514), (514, 517, 518, 515), (518, 519, 516, 515), (520, 417, 521), (417, 420, 521), (420, 421, 513, 521), (417, 520, 418), (506, 492, 527, 528), (527, 492, 418, 526), (418, 520, 522, 526), (528, 527, 530, 531), (530, 527, 526, 529), (526, 522, 524, 529), (522, 523, 525, 524), (519, 525, 523, 516), (516, 523, 521, 513), (520, 521, 533, 532), (520, 536, 522), (536, 537, 523, 522), (523, 537, 521), (534, 536, 520, 532), (535, 533, 521, 537), (537, 536, 534, 535), (533, 535, 534, 532), (283, 284, 377, 286, 625), (538, 539, 541, 540), (540, 541, 547, 546), (544, 545, 539, 538), (546, 547, 551, 550), (553, 542, 548, 544), (548, 549, 545, 544), (540, 546, 552), (544, 538, 553), (540, 552, 553, 538), (543, 542, 553, 552), (552, 546, 550, 543), (551, 547, 541, 554), (541, 539, 554), (554, 539, 545, 549), (555, 556, 558, 557), (557, 558, 564, 563), (561, 562, 556, 555), (563, 564, 568, 567), (570, 559, 565, 561), (565, 566, 562, 561), (557, 563, 569), (561, 555, 570), (557, 569, 570, 555), (560, 559, 570, 569), (569, 563, 567, 560), (568, 564, 558, 571), (558, 556, 571), (571, 556, 562, 566), (572, 573, 575, 574), (574, 575, 581, 580), (578, 579, 573, 572), (580, 581, 585, 584), (587, 576, 582, 578), (582, 583, 579, 578), (574, 580, 586), (578, 572, 587), (574, 586, 587, 572), (577, 576, 587, 586), (586, 580, 584, 577), (585, 581, 575, 588), (575, 573, 588), (588, 573, 579, 583), (591, 593, 592), (595, 589, 596), (592, 590, 594), (595, 596, 508), (416, 595, 508), (508, 596, 477), (596, 589, 591), (595, 416, 594), (416, 414, 594), (414, 592, 594), (414, 591, 592), (477, 596, 591), (589, 593, 591), (590, 589, 595), (594, 590, 595), (590, 592, 593), (589, 590, 593), (599, 340, 603), (341, 602, 603), (599, 603, 597), (598, 601, 600), (340, 341, 603), (343, 599, 604), (343, 340, 599), (600, 602, 341), (601, 598, 604), (344, 600, 341), (598, 600, 344), (343, 598, 344), (597, 604, 599), (601, 604, 597), (597, 603, 602), (600, 601, 602), (601, 597, 602), (609, 605, 606), (609, 606, 607, 610), (607, 608, 613), (609, 610, 612, 611), (610, 607, 613), (611, 612, 615, 614), (616, 614, 615, 617), (616, 617, 619, 618), (619, 621, 620, 618), (114, 606, 605, 113), (115, 607, 606, 114), (116, 608, 607, 115), (612, 610, 622, 623), (639, 638, 281, 283), (629, 634, 635, 632, 639), (627, 294, 293, 626), (631, 633, 630, 628, 638), (616, 618, 641, 640)])
me_plane.polygons.foreach_set('material_index', [0, 4, 5, 5, 5, 5, 5, 5, 5, 5, 5, 5, 5, 5, 5, 5, 5, 4, 4, 4, 4, 4, 4, 4, 4, 4, 4, 0, 0, 0, 0, 0, 0, 0, 0, 0, 0, 0, 0, 0, 0, 0, 0, 0, 0, 1, 1, 1, 1, 1, 1, 1, 1, 1, 1, 1, 1, 1, 1, 1, 1, 1, 1, 1, 1, 1, 1, 1, 1, 1, 1, 1, 1, 1, 1, 1, 1, 1, 1, 1, 1, 1, 1, 1, 1, 1, 1, 1, 1, 1, 1, 1, 1, 1, 1, 1, 1, 1, 1, 1, 1, 1, 1, 1, 1, 1, 1, 1, 1, 1, 1, 1, 1, 1, 1, 1, 1, 1, 1, 1, 1, 1, 1, 1, 1, 1, 1, 1, 1, 1, 1, 1, 1, 1, 1, 1, 1, 1, 1, 1, 1, 1, 1, 1, 1, 1, 1, 1, 1, 1, 1, 1, 1, 1, 1, 1, 1, 1, 1, 1, 1, 1, 1, 1, 1, 1, 1, 1, 1, 1, 1, 1, 1, 1, 1, 1, 1, 0, 0, 0, 0, 1, 1, 1, 1, 1, 1, 1, 1, 1, 1, 1, 1, 1, 1, 1, 1, 1, 1, 0, 1, 1, 1, 1, 1, 1, 1, 1, 1, 1, 1, 1, 1, 1, 1, 1, 1, 1, 1, 1, 1, 0, 0, 0, 1, 2, 2, 2, 2, 4, 4, 4, 4, 4, 5, 5, 5, 5, 5, 5, 5, 5, 5, 5, 5, 5, 5, 5, 5, 5, 2, 1, 1, 1, 1, 1, 1, 1, 1, 1, 1, 1, 1, 1, 1, 1, 2, 1, 1, 1, 2, 2, 1, 1, 1, 1, 1, 1, 1, 1, 0, 0, 0, 0, 1, 1, 1, 1, 1, 1, 1, 1, 1, 1, 1, 1, 1, 1, 1, 1, 1, 1, 1, 1, 1, 1, 1, 1, 1, 1, 1, 1, 1, 1, 1, 1, 1, 1, 1, 1, 1, 1, 1, 1, 1, 1, 1, 1, 1, 1, 0, 0, 1, 1, 0, 1, 1, 1, 1, 1, 1, 1, 1, 1, 1, 1, 1, 1, 1, 1, 1, 1, 1, 1, 1, 1, 1, 1, 1, 1, 1, 1, 1, 1, 1, 1, 1, 1, 1, 1, 1, 0, 0, 1, 7, 2, 1, 1, 1, 0, 0, 0, 0, 0, 1, 1, 1, 1, 1, 1, 1, 1, 1, 1, 1, 1, 1, 1, 1, 1, 1, 1, 1, 1, 1, 1, 1, 1, 1, 1, 1, 1, 1, 1, 1, 1, 1, 1, 1, 1, 1, 1, 1, 1, 1, 1, 1, 1, 1, 1, 1, 1, 1, 1, 1, 1, 1, 1, 1, 1, 1, 1, 1, 1, 1, 1, 1, 1, 1, 1, 1, 1, 1, 1, 1, 1, 1, 1, 1, 1, 1, 1, 1, 1, 1, 1, 1, 1, 1, 1, 1, 1, 1, 1, 1, 1, 1, 1, 1, 1, 1, 1, 1, 1, 1, 1, 1, 1, 1, 1, 1, 1, 1, 1, 1, 1, 1, 1, 1, 1, 1, 1, 0, 0, 0, 1, 1, 1, 1, 1, 1, 0, 0, 0, 0, 1, 1, 1, 1, 1, 1, 1, 1, 1, 0, 1, 1, 1, 1, 1, 1, 7, 6, 1, 1, 1, 1, 1, 1, 1, 1, 1, 1, 1, 0, 0, 0, 1, 1, 1, 1, 1, 1, 1, 1, 1, 1, 1, 0, 0, 0, 1, 1, 1, 1, 1, 1, 1, 1, 1, 1, 1, 0, 0, 0, 1, 8, 1, 1, 1, 1, 1, 1, 1, 1, 1, 1, 8, 8, 8, 8, 8, 1, 1, 1, 1, 1, 1, 1, 1, 8, 1, 1, 1, 8, 8, 8, 8, 8, 3, 3, 3, 3, 3, 3, 3, 3, 3, 3, 3, 3, 3, 0, 1, 0, 1, 3])
_uv = me_plane.uv_layers.new(name='UVMap')
_uv.uv.foreach_set('vector', [0.25, 0.0625, 1.75, 0.0625, 1.75, 1.938, 0.25, 1.938, 0.875, 0.6562, 0.875, -0.75, 1.625, -0.09375, 0.75, 0.325, 1.25, 0.325, 0.75, 0.825, 0.75, 0.6875, 2.75, 0.6875, 2.75, -0.6875, 0.75, -0.6875, 0.25, 0.325, 1.75, 0.325, 1.75, 0.825, 0.75, 0.325, -0.25, 0.325, -0.25, 0.825, 0.75, 0.325, 0.75, -0.175, -1.25, -0.175, -1.25, 0.325, 0.75, 0.325, 0.75, -0.175, 2.75, -0.175, 2.75, 0.325, 0.4375, 0.325, -0.4375, 0.325, -0.4375, 0.575, 0.4375, 0.575, 0.25, 0.325, -0.25, 0.325, -0.25, 0.825, 0.25, 0.575, 0.25, 0.325, 0.25, 0.575, -0.25, 0.825, -0.25, 0.325, 0.6875, 0.325, 0.4375, -0.425, -0.4375, -0.425, -0.6875, 0.325, 0.9375, 0.825, 0.4375, 0.575, 0.6875, 1.325, 0.0625, 0.825, 0.3125, 1.325, 0.5625, 0.575, 0.75, 0.825, 1.25, 0.325, 2.75, 0.825, 0.75, 0.325, -0.25, 0.325, 0.75, 0.825, 0.75, 0.825, -0.25, 0.325, -1.25, 0.825, 0.875, 0.8438, 1.625, 1.594, 0.875, 2.25, 0.625, 0.9062, -0.125, 0.25, 0.625, -0.4062, 0.875, 0.6562, -1.0, 0.2062, 0.875, -0.75, 0.625, 0.6562, 1.0, 0.2062, 2.875, 0.6562, 0.0, 0.2062, 0.1642, -0.5819, 1.875, -0.75, 0.9321, 0.806, 2.875, 1.25, 1.164, 1.418, 0.8554, 0.4259, 2.875, -0.1562, 0.9321, 0.806, 0.875, 0.25, -1.068, -0.194, 0.875, -1.156, 0.9846, 0.1243, 2.875, -0.1562, 0.8554, 0.4259, 0.875, 0.8438, -1.015, 1.124, -0.625, 0.8438, 0.75, 0.9375, 1.5, 0.6375, 1.25, 0.9375, 0.75, 0.9375, 0.75, 0.0, 1.5, 0.6375, 0.6094, 0.112, -0.25, 0.0, 0.4547, -0.296, 0.4036, 0.4506, 0.4547, 0.704, -0.25, 1.0, 0.75, 0.0, 0.75, -0.9375, 1.404, -0.5494, 0.75, 0.0625, 0.4897, 0.2495, -0.25, 0.0625, 0.4036, 0.4506, -0.25, 0.0625, 0.4897, 0.2495, 0.75, 0.0, 1.609, 0.112, 1.5, 0.6375, 0.25, 0.9375, 1.75, 0.9375, 1.75, 2.438, 0.25, 1.938, 0.75, 0.0625, -0.75, 0.0625, -0.75, -1.938, 0.75, -1.938, 0.75, 0.0625, -0.549, -0.6875, 0.451, -2.42, 1.75, -1.67, 0.75, 0.0625, -0.75, 0.0625, -0.549, -0.6875, 0.2676, 0.9345, -1.232, 0.9345, -1.232, -1.066, 0.2676, -1.066, 0.2676, 0.9345, -1.232, 0.9345, -1.232, -1.066, 0.2676, -1.066, 0.2676, 0.4345, 2.768, -2.066, 4.768, -0.06551, 2.268, 2.434, 0.2676, 0.4345, 2.268, 2.434, 0.2676, 3.434, 0.7676, 0.9345, 3.268, -1.566, 5.268, 0.4345, 2.768, 2.934, 0.2676, 0.4345, -0.7324, 1.434, -2.732, -0.5655, 0.2676, 0.075, 0.2676, 3.325, -2.232, 3.325, -2.232, 0.075, 0.7676, 0.075, 0.7676, 3.325, -1.732, 3.325, -1.732, 0.075, 0.9345, 0.825, 2.934, 0.825, 2.934, -2.425, 0.9345, -2.425, 0.9345, 0.575, -0.8155, 0.575, -0.8155, 3.825, 0.9345, 3.825, 0.4345, 0.575, 0.4345, 3.825, 2.184, 3.825, 2.184, 0.575, 0.4345, 0.075, 0.4345, 3.325, 2.934, 3.325, 2.934, 0.075, 0.2676, 0.575, 0.2676, 3.825, -1.732, 3.825, -1.732, 0.575, 0.7676, 0.575, 0.7676, 3.825, -1.732, 3.825, -1.732, 0.575, 0.7676, 0.575, 3.268, 0.575, 3.268, 3.825, 0.7676, 3.825, 0.8663, 0.575, 0.8663, -3.05, -1.066, -3.05, -1.066, 0.575, 0.5984, 0.575, 0.5984, -3.05, -1.134, -3.05, -1.134, 0.575, 0.3304, 0.575, 0.3304, -3.05, -1.402, -3.05, -1.402, 0.575, 0.0625, 0.575, 0.0625, -3.05, -1.67, -3.05, -1.67, 0.575, 0.3304, 0.325, 0.3304, 3.95, 2.062, 3.95, 2.062, 0.325, 0.5984, 0.325, 0.5984, 3.95, 2.33, 3.95, 2.33, 0.325, 0.8663, 0.325, 0.8663, 3.95, 2.598, 3.95, 2.598, 0.325, 0.9345, 0.325, 0.9345, 3.95, 2.866, 3.95, 2.866, 0.325, 0.9345, 0.95, -1.066, 1.325, -1.066, 4.575, 0.9345, 4.575, 0.7676, 0.575, -1.732, 0.575, -1.732, -2.675, 0.7676, -2.675, 0.7676, 0.575, 0.7676, -2.675, 3.268, -2.675, 3.268, 0.575, 0.9345, 0.325, 2.934, 0.325, 2.934, -2.925, 0.9345, -2.925, 0.9345, 0.075, 0.9345, 3.325, 2.934, 3.325, 2.934, 0.075, 0.1845, 0.575, 1.934, 0.575, 1.934, -2.675, -0.06551, -2.675, 0.4345, 0.575, 2.184, 0.575, 1.934, -2.675, -0.06551, -2.675, 0.4345, 0.575, 3.434, 0.575, 2.934, -2.675, 0.4345, -2.675, 0.9345, 0.325, -1.066, -3.4, -1.066, 1.075, 0.9345, 0.325, 2.934, -0.05, 2.934, -3.675, 0.9345, -2.925, 0.8663, 0.575, -1.066, 0.575, -1.066, 3.825, 0.8663, 3.825, 0.5984, 0.575, -1.134, 0.575, -1.134, 3.825, 0.5984, 3.825, 0.3304, 0.575, -1.402, 0.575, -1.402, 3.825, 0.3304, 3.825, 0.3304, 0.575, 0.3304, 3.825, 2.062, 3.825, 2.062, 0.575, 0.0625, 0.575, 0.0625, 3.825, 2.062, 3.825, 2.062, 0.575, 0.0625, 0.575, 0.0625, 3.825, 1.938, 3.825, 1.938, 0.575, 0.4375, 0.575, -1.062, 0.575, -1.062, 3.825, 0.4375, 3.825, 0.4375, 0.075, 0.4375, -3.175, -1.062, -3.175, -1.062, 0.075, 0.0625, 0.075, 1.938, 0.075, 1.938, -3.175, 0.0625, -3.175, 0.0625, 0.075, 0.0625, -3.175, -1.938, -3.175, -1.938, 0.075, 0.0625, 0.075, 0.0625, -3.175, -1.67, -3.175, -1.67, 0.075, 0.5984, 0.075, 2.33, 0.075, 2.33, -3.175, 0.5984, -3.175, 0.5984, 0.075, 0.5984, -3.175, -1.134, -3.175, -1.134, 0.075, 0.8663, 0.075, 0.8663, -3.175, -1.066, -3.175, -1.066, 0.075, 0.9345, 0.825, -1.066, 0.825, -1.066, 4.075, 0.9345, 4.075, 0.1845, 0.075, 1.934, 0.075, 1.934, -3.175, 0.1845, -3.175, 0.1845, 0.075, 0.1845, -3.175, -1.566, -3.175, -1.566, 0.075, 0.2676, 0.075, -1.732, 0.075, -1.732, -3.175, 0.2676, -3.175, 0.7676, 0.075, -1.732, 0.075, -1.732, -3.175, 0.7676, -3.175, 0.2676, 0.075, -2.232, 0.075, -2.232, -3.175, 0.2676, -3.175, 0.2676, 0.575, 1.268, 0.575, 1.268, 3.825, 0.2676, 3.825, 0.2676, 0.825, 1.268, 0.825, 1.268, 4.075, 0.2676, 4.075, 0.2676, 0.825, 2.768, 0.825, 2.768, 4.075, 0.2676, 4.075, 0.7676, 0.825, 3.268, 0.825, 3.268, 4.075, 0.7676, 4.075, 0.2676, 0.825, 3.534, 0.825, 3.534, 4.075, 0.2676, 4.075, 0.534, 0.825, 0.534, 4.075, -3.466, 4.075, -3.466, 0.825, 0.2676, 0.575, 2.768, 0.575, 2.768, 3.825, 0.2676, 3.825, 0.7676, 0.575, 3.268, 0.575, 3.268, 3.825, 0.7676, 3.825, 0.2676, 0.575, 3.534, 0.575, 3.534, 3.825, 0.2676, 3.825, 0.534, 0.575, 0.534, 3.825, -3.466, 3.825, -3.466, 0.575, 0.2676, 0.075, 0.2676, 3.325, -2.732, 3.325, -2.732, 0.075, 0.2676, 0.575, 0.2676, -2.675, 3.268, -2.675, 3.268, 0.575, 0.2676, 0.575, 0.2676, -2.675, 2.768, -2.675, 2.768, 0.575, 0.7676, 0.575, 0.7676, -2.675, 3.268, -2.675, 3.268, 0.575, 0.2676, 0.575, 0.2676, -2.675, 3.534, -2.675, 3.534, 0.575, 0.534, 0.575, -3.466, 0.575, -3.466, -2.675, 0.534, -2.675, 0.2676, 0.325, 0.2676, -2.925, 2.768, -2.925, 2.768, 0.325, 0.7676, 0.325, 0.7676, -2.925, 3.268, -2.925, 3.268, 0.325, 0.2676, 0.325, 0.2676, -2.925, 3.534, -2.925, 3.534, 0.325, 0.534, 0.325, -3.466, 0.325, -3.466, -2.925, 0.534, -2.925, 0.0625, 0.1375, -1.938, -1.675, -1.938, 1.95, 0.0625, 0.95, 2.062, 0.95, 2.062, -0.8625, 0.0625, 0.1375, 0.0625, 1.95, 1.938, 1.95, 1.938, 0.1375, 0.9375, 0.95, 2.438, 0.95, 2.438, -0.8625, 0.9375, -0.8625, 0.4375, 0.575, 0.4375, -3.05, -1.062, -3.05, -1.062, 0.575, 0.0625, 0.575, 1.938, 0.575, 1.938, -3.05, 0.0625, -3.05, 0.0625, 0.95, 0.0625, 4.575, 2.062, 4.575, 2.062, 0.95, 0.4375, 0.825, 0.4375, 0.325, -1.062, 0.325, -1.062, 0.825, 0.9375, 0.1375, 2.438, 0.1375, 2.438, -1.175, 0.9375, -1.175, 0.9375, 0.825, 0.6875, 1.325, 0.9375, 2.137, 0.6875, 0.325, -0.6875, 0.325, -0.9375, 1.137, 0.9375, 1.137, 0.0625, 0.825, 0.0625, 2.137, 0.3125, 1.325, 0.0625, 0.825, 0.0625, 0.325, -1.938, 0.325, 0.0625, 0.1375, 0.0625, -1.175, -1.938, -1.675, 0.8663, 0.6, 0.8663, 4.325, 2.598, 4.325, 2.598, 0.6, 0.9345, 0.325, 0.9345, -3.4, -1.066, -3.4, 0.8663, 0.325, 0.8663, -3.4, -1.066, -3.4, -1.066, 0.325, 0.2676, 0.075, 0.2676, -4.4, -1.232, -4.4, -1.232, 0.075, 0.9345, 0.075, 2.934, 0.075, 2.934, -4.4, 0.9345, -4.4, 0.9345, 0.6, -1.066, 0.6, -1.066, 5.075, 0.9345, 5.075, 0.2676, 0.075, -2.732, 0.075, -2.732, -4.4, 0.2676, -4.4, 0.7676, 0.075, -1.732, 0.075, -1.732, -4.4, 0.7676, -4.4, 0.7676, 0.075, -1.732, 0.075, -1.732, -4.4, 0.7676, -4.4, 0.2676, 0.075, -2.232, 0.075, -2.232, -4.4, 0.2676, -4.4, 0.534, 0.075, -2.732, 0.075, -2.732, -4.4, 0.534, -4.4, 0.2676, 0.075, -2.232, 0.075, -2.232, -4.4, 0.2676, -4.4, 0.4345, 0.075, 2.934, 0.075, 2.934, -4.4, 0.4345, -4.4, 0.534, 0.075, -3.466, 0.075, -3.466, -4.4, 0.534, -4.4, 0.2676, 0.075, -1.232, 0.075, -1.232, -4.4, 0.2676, -4.4, 0.3125, 0.325, 1.062, 0.325, 1.062, -3.4, 0.3125, -3.4, 0.5804, 0.325, 2.312, 0.325, 2.312, -3.4, 0.5804, -3.4, 0.0625, 0.325, 1.938, 0.325, 1.938, -3.4, 0.0625, -3.4, 0.0625, 0.325, 2.062, 0.325, 2.062, -3.4, 0.0625, -3.4, 0.9375, 0.325, 1.938, 0.325, 1.938, -3.4, 0.9375, -3.4, 0.3304, 0.325, 0.3304, -3.4, -1.402, -3.4, -1.402, 0.325, 0.75, 0.325, -0.549, 0.325, -0.549, -3.4, 0.75, -3.4, 0.25, 0.6, 0.25, 4.325, 1.75, 4.325, 1.75, 0.6, 0.5804, 0.6, 2.312, 0.6, 2.312, -0.975, 0.5804, -0.975, 0.9345, 0.6, 2.934, 0.6, 2.934, -0.975, 0.9345, -0.975, 0.2676, 0.6, -2.732, 0.6, -2.732, -0.975, 0.2676, -0.975, 0.3125, 0.6, 1.062, 0.6, 1.062, -0.975, 0.3125, -0.975, 0.4345, 0.6, 2.934, 0.6, 2.934, -0.975, 0.4345, -0.975, 0.5984, 0.6, 2.33, 0.6, 2.33, -0.975, 0.5984, -0.975, 0.7676, 0.6, -1.732, 0.6, -1.732, -0.975, 0.7676, -0.975, 0.9345, 0.6, 2.866, 0.6, 2.866, -0.975, 0.9345, -0.975, 0.75, 0.6, -0.549, 0.6, -0.549, -0.975, 0.75, -0.975, 0.2676, 0.6, -2.232, 0.6, -2.232, -0.975, 0.2676, -0.975, 0.2676, 0.6, -1.232, 0.6, -1.232, -0.975, 0.2676, -0.975, 0.8663, 0.6, 2.598, 0.6, 2.598, -0.975, 0.8663, -0.975, 0.534, 0.6, -2.732, 0.6, -2.732, -0.975, 0.534, -0.975, 0.0625, 0.6, 1.938, 0.6, 1.938, -0.975, 0.0625, -0.975, 0.9345, 0.6, 2.934, 0.6, 2.934, -0.975, 0.9345, -0.975, 0.25, 0.6, 1.75, 0.6, 1.75, -0.975, 0.25, -0.975, 0.7676, 0.6, 2.268, 0.6, 2.268, -0.975, 0.7676, -0.975, 0.534, 0.6, -3.466, 0.6, -3.466, -0.975, 0.534, -0.975, 0.9375, 0.6, 1.938, 0.6, 1.938, -0.975, 0.9375, -0.975, 0.9345, 0.6, 2.934, 0.6, 2.934, -0.975, 0.9345, -0.975, 0.7676, 0.6, -1.732, 0.6, -1.732, -0.975, 0.7676, -0.975, 0.0625, 0.6, 2.062, 0.6, 2.062, -0.975, 0.0625, -0.975, 0.2676, 0.6, -2.232, 0.6, -2.232, -0.975, 0.2676, -0.975, 0.0815, 0.6, 0.0815, -0.975, -2.418, -0.975, -2.418, 0.6, 0.0815, 0.075, 0.0815, -4.4, -2.418, -4.4, -2.418, 0.075, 0.0815, 0.325, 0.0815, -2.925, -2.418, -2.925, -2.418, 0.325, 0.0815, 0.575, 0.0815, -2.675, -2.418, -2.675, -2.418, 0.575, 0.5815, 0.825, 3.082, 0.825, 3.082, -2.425, 0.5815, -2.425, 0.534, 0.0815, 0.534, -2.418, 3.034, -2.418, 3.034, 0.0815, 0.03405, 0.0815, 0.03405, 3.082, -1.466, 1.832, -2.966, 0.5815, 0.03405, 0.5815, 1.534, 1.832, 3.034, 3.082, 0.03405, 3.082, 0.534, 0.0815, 3.034, 0.0815, 0.03405, 0.5815, 0.534, 0.825, 0.534, -2.425, 3.034, -2.425, 3.034, 0.825, 0.03405, 0.825, 0.03405, -2.425, 0.534, -2.425, 0.534, 0.825, 0.534, 0.825, 0.534, -2.425, 3.034, -2.425, 3.034, 0.825, 0.534, 0.325, 3.034, 0.325, 3.034, 3.575, 0.534, 3.575, 0.534, 0.075, 3.034, 0.075, 3.034, 3.325, 0.534, 3.325, 0.534, 0.075, 0.534, -4.4, 3.034, -4.4, 3.034, 0.075, 0.03405, 0.6, -2.466, 0.6, -2.466, -0.975, 0.03405, -0.975, 0.534, 0.6, 0.03405, 0.6, 0.03405, -0.975, 0.534, -0.975, 0.03405, 0.6, -2.466, 0.6, -2.466, -0.975, 0.03405, -0.975, 0.534, 0.075, 0.534, -4.4, 3.034, -4.4, 3.034, 0.075, 0.534, 0.075, 3.034, 0.075, 3.034, 3.325, 0.534, 3.325, 0.534, 0.325, 3.034, 0.325, 3.034, 3.575, 0.534, 3.575, 0.03405, 0.325, 0.534, 0.325, 0.534, 3.575, 0.03405, 3.575, 0.03405, 0.075, 0.534, 0.075, 0.534, 3.325, 0.03405, 3.325, 0.03405, 0.075, 0.03405, -4.4, 0.534, -4.4, 0.534, 0.075, 0.534, 0.075, 0.534, -3.175, 3.034, -3.175, 3.034, 0.2, 0.03405, 0.825, 3.034, 0.825, 3.034, 4.2, 0.03405, 4.2, 0.0815, 0.2, 0.0815, -3.175, -2.918, -3.175, -2.918, 0.2, 0.03405, 0.0815, 0.03405, -2.918, 2.534, -2.918, 2.534, 0.0815, 0.03405, 0.2, 0.03405, -3.175, 2.534, -3.175, 2.534, 0.2, 0.03405, 0.825, 0.03405, -2.425, 2.534, -2.425, 2.534, 0.825, 0.03405, 0.325, 2.534, 0.325, 2.534, 3.575, 0.03405, 3.575, 0.03405, 0.075, 2.534, 0.075, 2.534, 3.325, 0.03405, 3.325, 0.03405, 0.075, 0.03405, -4.4, 2.534, -4.4, 2.534, 0.075, 0.534, 0.6, -1.966, 0.6, -1.966, -0.975, 0.534, -0.975, 0.85, 0.6, -0.466, 0.6, -0.466, -0.975, 0.85, -0.975, 0.0815, 0.6, 3.082, 0.6, 3.082, -0.975, 0.0815, -0.975, 0.534, 0.075, 0.534, -4.4, 1.85, -4.4, 1.85, 0.075, 0.0815, 0.075, 0.0815, -4.4, -2.918, -4.4, -2.918, 0.075, 0.534, 0.075, 1.85, 0.075, 1.85, 3.325, 0.534, 3.325, 0.0815, 0.075, -2.918, 0.075, -2.918, 3.325, 0.0815, 3.325, 0.534, 0.325, 1.85, 0.325, 1.85, 3.575, 0.534, 3.575, 0.0815, 0.325, -2.918, 0.325, -2.918, 3.575, 0.0815, 3.575, 0.534, 0.825, 0.534, -2.425, 1.85, -2.425, 1.85, 0.825, 0.0815, 0.825, 0.0815, -2.425, -2.918, -2.425, -2.918, 0.825, 0.534, 0.825, 1.85, 0.825, 1.85, 4.2, 0.534, 4.2, 0.0815, 0.2, 3.082, 0.2, 3.082, -3.175, 0.0815, -3.175, 0.0815, 0.2, -2.918, 0.2, -2.918, 3.575, 0.0815, 3.575, 0.534, 0.2, 1.85, 0.2, 1.85, 3.575, 0.534, 3.575, 0.0815, 0.575, 0.0815, -2.8, -2.918, -2.8, -2.918, 0.575, 0.534, 0.0815, 3.034, 0.0815, 3.034, 1.082, 0.03405, 0.0815, 0.03405, -0.9185, 3.034, -0.9185, 3.034, 0.0815, 0.03405, 0.0815, 0.03405, -0.9185, 2.534, -0.9185, 2.534, 0.0815, 0.0815, 0.575, 0.0815, -2.8, -0.9185, -2.8, -0.9185, 0.575, 0.03528, 0.369, -4.965, 0.369, 0.03528, -4.631, 0.03528, 0.369, 0.03528, -4.631, 5.035, -9.631, 5.035, 0.369, 0.03528, 0.369, 6.568, -2.337, 3.302, 4.016, 0.03528, 0.369, 5.035, 0.369, 5.035, 3.369, 2.035, 3.369, 0.6515, 0.6517, 0.6515, -1.598, 5.184, -1.9, 4.806, 2.217, 0.325, 0.1027, 1.581, 5.782, -5.194, 5.217, -4.816, 1.1, 0.2922, 0.33, 3.358, 5.291, -2.419, 8.782, -3.675, 3.103, 0.3583, 0.2912, -2.708, -4.67, 2.716, -4.901, 0.3011, 0.3723, 4.801, 0.3723, 4.716, 4.099, -0.7078, 4.33, 0.289, 0.2, 0.289, -1.175, -2.732, -1.175, -2.732, 0.575, 0.289, 0.2, 3.717, -0.05, 3.717, -1.3, 0.289, -1.175, 0.7167, 0.95, 3.361, 0.7, 3.361, -0.55, 0.7167, -0.3, 0.72, 0.45, 0.72, 1.7, -1.918, 1.7, -1.918, 0.2, 0.534, 0.0815, -1.639, 2.72, 1.978, 2.566, 0.534, 0.0815, -0.591, 0.0815, -1.639, 2.72, 0.534, 0.0815, 1.978, 2.566, 1.659, 0.0815, 0.5661, 0.075, -1.918, 0.2, -1.918, 1.7, 0.5661, 1.825, 0.5661, 0.825, 4.027, 0.7, 4.027, -0.675, 0.5661, -0.925, 0.9776, 0.5661, -2.639, 0.72, -0.5945, 4.027, 0.03711, 0.9782, 0.289, -1.767, -2.732, -1.566, -2.732, -0.06551, 0.2676, 0.825, 3.037, 0.825, 3.037, 1.95, 0.2676, 1.95, 0.4055, 0.7, -3.446, 1.2, -3.446, -0.425, 0.4055, -0.675, 0.5542, 0.575, 0.5542, 2.2, -3.963, 1.95, -3.963, 0.825, 0.3615, 0.72, -2.283, 2.568, -1.446, 6.354, 2.406, 4.027, 0.7167, 0.5685, -2.711, 1.233, -2.963, 3.978, 1.554, 4.354, 0.03528, 0.369, 0.03528, -9.631, 3.302, -5.984, 0.4345, 0.575, 0.4345, -1.175, -2.742, -1.55, -2.742, 0.575, 0.258, 0.575, 0.258, -1.55, -2.918, -1.925, -2.918, 1.45, 0.534, 0.45, -3.466, 0.45, -3.466, -2.925, 0.534, -2.925, 0.03405, 0.45, -2.466, 0.45, -2.466, -2.925, 0.03405, -2.8, 0.03405, 0.2, 0.409, 1.7, 0.03405, 3.45, 0.03405, 0.45, -0.341, -1.3, 0.03405, -2.8, 0.534, 0.2, 1.659, -0.3, 2.034, 1.45, 0.534, 0.2, -0.966, 1.45, -0.591, -0.3, 0.03405, 0.45, -2.966, 0.45, -1.466, -0.8, 0.03405, 0.2, 2.534, 0.2, 2.534, 3.575, 0.03405, 3.45, 0.0815, 0.45, 3.258, 0.45, 3.258, -0.425, 0.4345, 0.45, 0.4345, -0.425, -2.742, -0.425, -2.742, 0.45, 0.9345, 0.45, 0.9345, -1.05, -0.5655, -0.425, -0.5655, 0.45, 0.2676, 0.075, 2.768, 0.825, 2.768, 3.45, 0.2676, 2.7, 0.9345, 0.825, 0.9345, 3.45, -0.5655, 3.45, -0.5655, 0.825, 0.03528, 0.369, 3.035, 0.369, 3.035, 5.369, 0.03528, 5.369, 0.9345, 0.825, 0.9345, 1.95, 3.434, 3.45, 3.434, 1.575, 0.9345, 0.95, 0.9345, 2.45, 3.434, 2.45, 0.9345, 0.825, 3.434, 1.575, 3.434, 3.45, 0.9345, 3.45, 0.03528, 0.369, 1.035, -0.631, 4.035, -0.631, 4.035, 0.369, 0.03528, 0.369, 4.035, 0.369, 4.035, 3.369, 0.03528, 3.369, 0.9345, 0.45, 3.434, 0.45, 3.434, 1.325, 0.9345, 1.325, 0.9345, 0.45, 0.9345, 1.325, -0.5655, 1.325, -0.5655, 0.45, 0.2676, 0.7, 2.768, 1.45, 2.768, 2.325, 0.2676, 1.575, 0.7676, 0.45, 0.7676, -1.425, 0.2676, -1.425, 0.2676, -1.175, 0.2676, -0.925, 0.2676, 0.075, 0.2676, 1.45, 0.7676, 1.45, 0.2676, 0.45, 0.2676, 1.325, 0.7676, 1.325, 0.7676, 0.45, 0.667, 0.075, 1.268, 0.075, 1.268, -0.425, 0.2676, 0.45, -1.232, 1.325, 0.2676, 1.325, 0.7676, 0.4345, 1.268, 4.934, -0.2324, 4.934, 0.7676, 0.9345, 0.7676, 3.434, 0.2676, 3.934, -0.2324, -0.5655, 0.7676, 0.4345, -0.2324, 4.934, -0.9824, 2.684, 0.2676, 0.4345, 2.768, 0.4345, 1.018, 2.684, 0.4345, 0.45, -2.066, 0.45, -2.066, 2.95, 0.4345, 2.95, 0.4345, 0.45, 0.4345, 2.95, 1.934, 2.95, 1.934, 0.45, 0.258, 0.45, 0.258, 2.95, 3.434, 2.95, 3.434, 0.45, 0.0815, 0.45, 0.0815, 2.95, 3.258, 2.95, 3.258, 0.45, 0.4345, 0.95, -2.066, 0.95, -2.066, 3.45, 0.4345, 3.45, 0.4345, 0.95, 0.4345, 3.45, 1.934, 3.45, 1.934, 0.95, 0.258, 0.95, 0.258, 3.45, 3.434, 3.45, 3.434, 0.95, 0.0815, 0.95, 0.0815, 3.45, 3.258, 3.45, 3.258, 0.95, 0.534, 0.45, 4.534, 0.45, 4.534, 2.95, 0.534, 2.95, 0.534, 0.95, 4.534, 0.95, 4.534, 3.45, 0.534, 3.45, 0.534, 0.45, 3.034, 0.45, 3.034, 2.95, 0.534, 2.95, 0.03405, 0.45, 3.034, 0.45, 3.034, 2.95, 0.03405, 2.95, 0.03405, 0.45, 2.534, 0.575, 2.534, 3.075, 0.03405, 2.95, 0.0815, 0.575, 0.0815, 3.075, 1.082, 3.075, 1.082, 0.575, 0.0815, 0.575, -2.918, 0.575, -2.918, 3.075, 0.0815, 3.075, 0.534, 0.575, 1.85, 0.575, 1.85, 3.075, 0.534, 3.075, 0.0815, 0.075, 0.0815, -2.425, -2.918, -2.425, -2.918, 0.075, 0.534, 0.95, 3.034, 0.95, 3.034, 3.45, 0.534, 3.45, 0.03405, 0.95, 3.034, 0.95, 3.034, 3.45, 0.03405, 3.45, 0.03405, 0.95, 2.534, 1.075, 2.534, 3.575, 0.03405, 3.45, 0.0815, 0.075, 0.0815, 2.575, 1.082, 2.575, 1.082, 0.075, 0.0815, 0.075, -2.918, 0.075, -2.918, 2.575, 0.0815, 2.575, 0.534, 0.075, 1.85, 0.075, 1.85, 2.575, 0.534, 2.575, 0.0815, 0.575, 0.0815, -1.925, -2.918, -1.925, -2.918, 0.575, 0.2676, 0.075, 0.2676, 2.7, -0.7324, 3.575, -0.7324, 0.075, 0.2676, 0.7, 0.2676, 1.575, -0.7324, 1.575, 0.2676, 0.075, 0.2676, 3.575, -2.232, 3.575, -2.232, 0.075, 0.7676, 0.075, 0.7676, 3.575, -1.982, 3.575, -1.732, 0.075, 0.2676, 0.075, 2.268, 0.075, 2.018, 3.575, 0.2676, 3.575, 0.4345, 0.45, 2.434, -0.925, 2.434, -1.425, 0.9345, -1.425, 0.4345, 0.575, 0.4345, 2.45, 0.9345, 0.575, 0.4345, 0.95, 2.434, 0.95, 2.434, -1.55, 0.4345, -1.55, 0.4345, 0.45, 2.434, 0.45, 2.434, -2.05, 0.4345, -2.05, 0.4345, 0.45, 2.434, 0.45, 2.434, -0.925, 0.2676, 0.45, -1.732, 0.45, -1.732, -0.925, 0.2676, 0.95, -1.732, 0.95, -1.732, -1.55, 0.2676, -1.55, 0.2676, 0.45, -1.732, 0.45, -1.732, -2.05, 0.2676, -2.05, 0.2676, 0.575, 0.2676, 1.075, -0.333, 1.075, 0.4345, 0.075, 0.4345, 1.45, -1.066, 2.325, -1.066, 0.075, 0.4345, 0.45, 0.4345, 2.95, -1.066, 1.325, 0.9345, 0.95, 0.9345, -0.675, 2.434, 0.95, 0.4345, 0.45, -1.066, 0.45, -1.066, -4.05, 0.4345, -4.05, 0.2676, 0.95, -1.232, 0.95, -1.232, -1.55, 0.2676, -1.55, 0.2676, 0.45, -0.7324, 2.45, -1.232, -2.05, 0.2676, -2.05, 0.9345, 0.95, -1.316, 0.95, -1.316, -1.05, 0.9345, -0.675, 0.5506, 0.45, 0.6845, -4.05, 2.934, -4.05, 2.934, 0.45, 0.01764, 0.6845, -1.732, -0.5655, -0.7324, -1.566, 0.01764, 0.6845, -2.482, 3.684, -4.232, 1.934, -1.732, -0.5655, 0.6845, 0.575, -2.316, 0.95, -2.316, 2.95, 0.6845, 2.95, 0.6845, 0.95, -2.316, 0.95, -2.449, 5.45, 0.6845, 5.45, 0.7676, 0.9345, 2.518, 2.684, -1.092, 5.825, -1.732, 3.434, -3.092, 0.575, -0.9882, 1.582, -1.242, 1.688, 0.9082, 0.95, 4.518, 0.95, 4.518, 5.45, 0.9082, 5.45, 0.825, 0.575, 0.825, 2.95, -1.316, 2.95, -1.316, 0.575, 0.6845, 0.95, 2.825, 0.95, 2.825, 5.45, 0.6845, 5.45, 0.01764, 0.575, 0.01764, 2.95, -1.732, 2.95, -1.732, 0.575, 0.2676, 0.95, 2.018, 0.95, 2.018, 5.45, 0.2676, 5.45, 0.4375, 0.075, -1.062, 0.075, -1.062, 3.575, 0.4375, 3.575, 0.4375, 0.575, -1.062, 0.575, -1.062, 2.95, 0.4375, 2.95, 0.4375, 0.95, -1.062, 0.95, -1.062, 3.45, 0.4375, 3.45, 0.9375, 0.95, -0.9375, 0.95, -0.9375, 3.45, 0.9375, 3.45, 0.9375, 0.575, -0.9375, 0.575, -0.9375, 2.95, 0.9375, 2.95, 0.9375, 0.075, -0.9375, 0.075, -0.9375, 3.575, 0.9375, 3.575, 0.0625, 0.075, 0.0625, 3.575, 2.062, 3.575, 2.062, 0.075, 0.3304, 0.075, 0.3304, 3.575, 2.062, 3.575, 2.062, 0.075, 0.5984, 0.075, 0.5984, 3.575, 2.33, 3.575, 2.33, 0.075, 0.8663, 0.075, 0.8663, 3.575, 2.598, 3.575, 2.598, 0.075, 0.9345, 0.075, 0.9345, 3.575, 2.866, 3.575, 2.866, 0.075, 0.9345, 0.075, 0.9345, 3.575, 2.934, 3.575, 2.934, 0.075, 0.9345, 0.575, 0.9345, -2.925, -0.8155, -2.925, -0.8155, 0.575, 0.1845, 0.075, -1.566, 0.075, -1.566, 3.575, 0.1845, 3.575, 0.4345, 0.575, 0.4345, 2.95, 2.184, 2.95, 2.184, 0.575, 0.4345, 0.95, 0.4345, 5.45, 2.184, 5.325, 2.184, 0.95, 0.9345, 0.575, -0.8155, 0.575, -0.8155, 2.95, 0.9345, 2.95, 0.9345, 0.95, -0.8155, 0.95, -0.8155, 5.325, 0.9345, 5.325, 0.9345, 0.95, 0.9345, 5.325, 2.934, 3.45, 2.934, 0.95, 0.9345, 0.575, 0.9345, 2.95, 2.934, 2.95, 2.934, 0.575, 0.9345, 0.575, 0.9345, 2.95, 2.866, 2.95, 2.866, 0.575, 0.9345, 0.95, 0.9345, 3.45, 2.866, 3.45, 2.866, 0.95, 0.8663, 0.575, 0.8663, 2.95, 2.598, 2.95, 2.598, 0.575, 0.5984, 0.575, 0.5984, 2.95, 2.33, 2.95, 2.33, 0.575, 0.3304, 0.575, 0.3304, 2.95, 2.062, 2.95, 2.062, 0.575, 0.0625, 0.575, 0.0625, 2.95, 2.062, 2.95, 2.062, 0.575, 0.0625, 0.95, 0.0625, 3.45, 2.062, 3.45, 2.062, 0.95, 0.3304, 0.95, 0.3304, 3.45, 2.062, 3.45, 2.062, 0.95, 0.5984, 0.95, 0.5984, 3.45, 2.33, 3.45, 2.33, 0.95, 0.8663, 0.95, 0.8663, 3.45, 2.598, 3.45, 2.598, 0.95, 0.2554, 0.5506, 1.268, 2.934, -2.482, 3.684, 0.2676, 0.9345, 0.2676, 2.434, -3.482, 1.684, 0.2676, 0.45, -1.732, -0.925, 0.2676, -0.925, 0.6956, 0.6958, 0.6956, 0.8697, 0.0001182, 0.8697, 0.0001182, 0.6958, 0.03528, 0.369, 0.03528, 2.369, -3.965, 2.369, -3.965, 0.369, 0.4345, 0.075, 0.4345, -0.175, 0.4345, -0.425, 1.434, -0.425, 1.434, 0.075, 0.4345, 0.575, 0.4345, 1.075, 1.434, 1.075, 1.434, 0.575, 0.2676, 0.4345, -1.732, 0.4345, -1.732, 1.434, 0.2676, 1.434, 0.2676, 0.4345, 0.9082, 2.825, -1.732, 3.184, -1.732, 1.434, 0.1065, 0.02109, -2.732, -1.066, -2.732, -2.816, -0.09182, -3.175, 0.8589, 0.6542, -3.092, -0.175, 0.5176, -3.316, 0.5176, 0.6845, 4.268, 1.434, 0.8589, 4.654, 0.9082, 0.825, 4.859, 1.654, 1.107, 4.021, 0.2676, 0.45, 1.268, -1.55, 1.268, 1.95, 0.2676, 1.95, 0.2676, 0.45, 2.268, 0.45, 2.268, 3.95, 0.2676, 3.95, 0.4345, 0.45, -1.566, 0.45, -1.566, 3.95, 0.4345, 3.95, 0.4345, 0.45, -2.066, 0.45, -2.066, 3.95, 0.4345, 3.95, 0.4345, 0.45, 0.4345, 3.95, 1.934, 3.95, 1.934, 0.45, 0.258, 0.45, 0.258, 3.95, 3.434, 3.95, 3.434, 0.45, 0.0815, 0.45, 0.0815, 3.95, 3.258, 3.95, 3.258, 0.45, 0.534, 0.45, 4.534, 0.45, 4.534, 3.95, 0.534, 3.95, 0.534, 0.45, 3.034, 0.45, 3.034, 3.95, 0.534, 3.95, 0.03405, 0.45, 3.034, 0.45, 3.034, 3.95, 0.03405, 3.95, 0.03405, 0.45, 2.534, 0.575, 2.534, 4.075, 0.03405, 3.95, 0.0815, 0.575, 0.0815, 4.075, 1.082, 4.075, 1.082, 0.575, 0.0815, 0.575, -2.918, 0.575, -2.918, 4.075, 0.0815, 4.075, 0.534, 0.575, 1.85, 0.575, 1.85, 4.075, 0.534, 4.075, 0.0815, 0.075, 0.0815, -3.425, -2.918, -3.425, -2.918, 0.075, 0.8589, 0.325, 4.268, 0.45, 4.268, 1.95, 0.8589, 1.825, 0.8589, 0.325, 0.8589, 1.825, -2.893, 1.825, -2.893, 0.325, 0.2676, 0.325, 3.107, 0.325, 3.107, 1.825, 0.2676, 1.825, 0.9345, 0.45, 0.9345, 3.825, 2.866, 3.825, 2.866, 0.45, 0.9345, 0.45, -1.066, 2.325, -1.066, 3.825, 0.9345, 3.825, 0.8663, 0.45, 0.8663, 3.825, 2.598, 3.825, 2.598, 0.45, 0.5984, 0.45, 0.5984, 3.825, 2.33, 3.825, 2.33, 0.45, 0.3304, 0.45, 0.3304, 3.825, 2.062, 3.825, 2.062, 0.45, 0.0625, 0.45, 0.0625, 3.825, 2.062, 3.825, 2.062, 0.45, 0.9375, 0.45, -0.9375, 0.45, -0.9375, 3.825, 0.9375, 3.825, 0.4375, 0.45, -1.062, 0.45, -1.062, 3.825, 0.4375, 3.825, 0.03405, 0.95, 3.034, 0.95, 3.034, 4.325, 0.03405, 4.325, 0.9345, 0.95, -0.5655, 0.95, -0.5655, 4.325, 0.9345, 4.325, 0.03405, 0.95, 2.534, 1.075, 2.534, 4.45, 0.03405, 4.325, 0.4345, 0.95, -2.066, 0.95, -2.066, 4.325, 0.4345, 4.325, 0.534, 0.95, 4.534, 0.95, 4.534, 4.325, 0.534, 4.325, 0.0815, 0.075, -2.918, 0.075, -2.918, 3.45, 0.0815, 3.45, 0.4345, 0.95, -1.566, 0.95, -1.566, 4.325, 0.4345, 4.325, 0.0815, 0.075, -2.918, 0.075, -2.918, 3.45, 0.0815, 3.45, 0.8589, 0.825, 4.268, 0.95, 4.268, 4.325, 0.8589, 4.2, 0.2676, 0.95, 2.268, 0.95, 2.268, 4.325, 0.2676, 4.325, 0.534, 0.075, 1.85, 0.075, 1.85, 3.45, 0.534, 3.45, 0.1065, 0.825, 3.859, 0.825, 3.859, 4.2, 0.1065, 4.2, 0.0815, 0.075, -0.9185, 0.075, -0.9185, 3.45, 0.0815, 3.45, 0.258, 0.95, -2.918, 0.95, -2.918, 4.325, 0.258, 4.325, 0.2676, 0.95, 1.268, 0.95, 1.268, 4.325, 0.2676, 4.325, 0.534, 0.95, 3.034, 0.95, 3.034, 4.325, 0.534, 4.325, 0.4345, 0.95, -2.742, 0.95, -2.742, 4.325, 0.4345, 4.325, 0.9345, 0.325, -0.5655, 0.325, -0.5655, 3.7, 0.9345, 3.7, 0.03405, 0.325, 2.534, 0.45, 2.534, 3.825, 0.03405, 3.7, 0.4345, 0.325, -2.066, 0.325, -2.066, 3.7, 0.4345, 3.7, 0.534, 0.325, 4.534, 0.325, 4.534, 3.7, 0.534, 3.7, 0.0815, 0.45, -2.918, 0.45, -2.918, 3.825, 0.0815, 3.825, 0.4345, 0.325, -1.566, 0.325, -1.566, 3.7, 0.4345, 3.7, 0.0815, 0.45, -2.918, 0.45, -2.918, 3.825, 0.0815, 3.825, 0.8589, 0.2, 4.268, 0.325, 4.268, 3.7, 0.8589, 3.575, 0.2676, 0.325, 2.268, 0.325, 2.268, 3.7, 0.2676, 3.7, 0.534, 0.45, 1.85, 0.45, 1.85, 3.825, 0.534, 3.825, 0.1065, 0.2, 3.859, 0.2, 3.859, 3.575, 0.1065, 3.575, 0.2676, 0.325, 1.268, 0.325, 1.268, 3.7, 0.2676, 3.7, 0.0815, 0.45, -0.9185, 0.45, -0.9185, 3.825, 0.0815, 3.825, 0.258, 0.325, -2.918, 0.325, -2.918, 3.7, 0.258, 3.7, 0.534, 0.325, 3.034, 0.325, 3.034, 3.7, 0.534, 3.7, 0.4345, 0.325, -2.742, 0.325, -2.742, 3.7, 0.4345, 3.7, 0.03405, 0.325, 3.034, 0.325, 3.034, 3.7, 0.03405, 3.7, 0.0815, 0.825, -2.918, 0.825, -2.918, 4.075, 0.0815, 4.075, 0.4345, 0.7, -1.566, 0.7, -1.566, 3.95, 0.4345, 3.95, 0.0815, 0.825, -2.918, 0.825, -2.918, 4.075, 0.0815, 4.075, 0.8589, 0.575, 4.268, 0.7, 4.268, 3.95, 0.8589, 3.825, 0.2676, 0.7, 2.268, 0.7, 2.268, 3.95, 0.2676, 3.95, 0.534, 0.825, 1.85, 0.825, 1.85, 4.075, 0.534, 4.075, 0.1065, 0.575, 3.859, 0.575, 3.859, 3.825, 0.1065, 3.825, 0.2676, 0.7, 1.268, 0.7, 1.268, 3.95, 0.2676, 3.95, 0.0815, 0.825, -0.9185, 0.825, -0.9185, 4.075, 0.0815, 4.075, 0.258, 0.7, -2.918, 0.7, -2.918, 3.95, 0.258, 3.95, 0.534, 0.7, 3.034, 0.7, 3.034, 3.95, 0.534, 3.95, 0.4345, 0.7, -2.742, 0.7, -2.742, 3.95, 0.4345, 3.95, 0.03405, 0.7, 3.034, 0.7, 3.034, 3.95, 0.03405, 3.95, 0.9345, 0.7, -0.5655, 0.7, -0.5655, 3.95, 0.9345, 3.95, 0.03405, 0.7, 2.534, 0.825, 2.534, 4.075, 0.03405, 3.95, 0.4345, 0.7, -2.066, 0.7, -2.066, 3.95, 0.4345, 3.95, 0.534, 0.7, 4.534, 0.7, 4.534, 3.95, 0.534, 3.95, 0.1065, 0.825, 0.1065, 4.2, -2.732, 4.2, -2.732, 0.825, 0.1065, 0.2, 0.1065, 3.575, -2.732, 3.575, -2.732, 0.2, 0.2676, 0.575, 3.107, 0.575, 3.107, 3.825, 0.2676, 3.825, 0.4375, 0.825, -1.062, 0.825, -1.062, 4.2, 0.4375, 4.2, 0.9375, 0.825, -0.9375, 0.825, -0.9375, 4.2, 0.9375, 4.2, 0.0625, 0.825, 0.0625, 4.2, 2.062, 4.2, 2.062, 0.825, 0.3304, 0.825, 0.3304, 4.2, 2.062, 4.2, 2.062, 0.825, 0.5984, 0.825, 0.5984, 4.2, 2.33, 4.2, 2.33, 0.825, 0.8663, 0.825, 0.8663, 4.2, 2.598, 4.2, 2.598, 0.825, 0.9345, 0.825, 0.9345, 4.2, 2.866, 4.2, 2.866, 0.825, 0.9345, 0.825, -1.066, 0.825, -1.066, 4.2, 0.9345, 4.2, 0.4375, 0.325, 0.4375, 0.825, 2.188, 0.825, 2.188, 0.325, 0.4375, 0.1375, 0.4375, 1.95, 2.188, 1.95, 2.188, 0.1375, 0.4375, 0.95, 0.4375, 3.45, 2.188, 3.45, 2.188, 0.95, 0.4375, 0.075, 0.4375, 3.575, 2.188, 3.575, 2.188, 0.075, 0.4375, 0.45, 0.4375, 3.825, 2.188, 3.825, 2.188, 0.45, 0.4375, 0.575, 0.4375, 3.825, 2.188, 3.825, 2.188, 0.575, 0.4375, 0.825, 0.4375, 2.137, 2.188, 2.137, 2.188, 0.825, 0.4375, 0.575, 0.4375, 2.95, 2.188, 2.95, 2.188, 0.575, 0.4375, 0.825, 0.4375, 4.075, 2.188, 4.075, 2.188, 0.825, 0.4375, 0.825, 0.4375, 4.2, 2.188, 4.2, 2.188, 0.825, 0.4375, 0.95, 0.4375, 4.575, 2.188, 4.575, 2.188, 0.95, 0.4375, 0.025, 0.4375, 1.6, 2.188, 1.6, 2.188, 0.025, 0.4375, 0.6, 0.4375, 4.325, 2.188, 4.325, 2.188, 0.6, 0.1875, 0.1375, 0.1875, 1.95, 1.975, 1.95, 1.975, 0.1375, 0.1875, 0.45, 0.1875, 3.825, 1.975, 3.825, 1.975, 0.45, 0.1875, 0.95, 0.1875, 4.575, 1.975, 4.575, 1.975, 0.95, 0.1875, 0.825, 0.1875, 4.2, 1.975, 4.2, 1.975, 0.825, 0.1875, 0.325, 0.1875, 0.825, 1.975, 0.825, 1.975, 0.325, 0.1875, 0.95, 0.1875, 3.45, 1.975, 3.45, 1.975, 0.95, 0.1875, 0.825, 0.1875, 2.137, 1.975, 2.137, 1.975, 0.825, 0.1875, 0.6, 0.1875, 4.325, 1.975, 4.325, 1.975, 0.6, 0.1875, 0.025, 0.1875, 1.6, 1.975, 1.6, 1.975, 0.025, 0.1875, 0.575, 0.1875, 3.825, 1.975, 3.825, 1.975, 0.575, 0.1875, 0.075, 0.1875, 3.575, 1.975, 3.575, 1.975, 0.075, 0.1875, 0.825, 0.1875, 4.075, 1.975, 4.075, 1.975, 0.825, 0.1875, 0.575, 0.1875, 2.95, 1.975, 2.95, 1.975, 0.575, 0.9345, 0.2, 0.9345, 3.575, 2.866, 3.575, 2.866, 0.2, -1.066, 3.575, -0.761, 1.19, -1.066, 0.2, 0.9345, 0.575, 0.9345, 3.825, 2.866, 3.825, 2.866, 0.575, 0.9345, 0.825, 2.934, 0.825, 2.934, -2.425, 0.9345, -2.425, 0.75, 0.8663, 0.75, 2.598, -0.25, 2.598, 0.75, 0.5984, 0.75, 2.33, -1.25, 2.33, -0.25, 0.5984, 0.75, 0.3304, 0.75, 2.062, -2.25, 2.062, -1.25, 0.3304, 0.3304, 0.575, 2.062, 0.575, 2.062, -2.8, 0.3304, -2.8, 0.5984, 0.2, 0.5984, 3.575, 2.33, 3.575, 2.33, 0.2, 0.8663, 0.575, 2.598, 0.575, 2.598, -2.8, 0.8663, -2.8, 0.8663, 0.575, 0.8663, 3.825, 2.598, 3.825, 2.598, 0.575, 0.5984, 0.575, 0.5984, 3.825, 2.33, 3.825, 2.33, 0.575, 0.3304, 0.825, 2.062, 0.825, 2.062, -2.425, 0.3304, -2.425, 0.75, 0.9375, -2.25, -0.0625, 0.75, -1.938, 0.75, 0.9375, 0.75, -0.9375, 3.75, -0.9375, 0.75, 0.0625, 0.75, -1.938, 3.75, -1.938, 3.75, 0.0625, 0.75, 0.9375, 3.75, 1.938, 0.75, 2.438, 0.975, 0.2, -0.8125, 0.2, -0.8125, 3.575, 0.975, 3.575, 0.1875, 0.575, 0.1875, -2.8, -1.562, -2.8, -1.562, 0.575, 0.75, 0.2, 3.75, 0.2, 3.75, 3.575, 0.75, 3.575, 0.975, 0.575, -0.8125, 0.575, -0.8125, 3.825, 0.975, 3.825, 0.1875, 0.825, 0.1875, -2.425, -1.562, -2.425, -1.562, 0.825, 0.75, 0.575, 3.75, 0.575, 3.75, 3.825, 0.75, 3.825, 0.9375, 0.575, -1.938, 0.575, -1.938, 3.825, 0.9375, 3.825, 0.0625, 0.825, 2.062, 0.825, 2.062, -2.425, 0.0625, -2.425, 0.0625, 0.575, 2.062, 0.575, 2.062, -2.8, 0.0625, -2.8, 0.75, 0.9375, 0.75, -1.938, 1.25, -1.938, 1.25, 0.9375, 0.9375, 0.2, 0.1875, 2.2, 0.9375, 3.575, 0.1875, 0.2, -1.188, 0.2, -1.938, 1.575, 0.9375, 1.575, 0.0625, 0.575, 0.8125, -0.8, 0.0625, -2.8, 0.25, 0.2, -0.25, 0.2, -0.25, -1.8, 0.25, -1.8, 0.25, 0.2, 0.25, -1.8, -0.25, -1.8, -0.25, 0.2, 0.75, 0.8125, 0.75, 2.188, 1.25, 2.188, 1.25, 0.8125, 0.0001182, 0.6956, 0.2609, 0.0001182, 0.7391, 0.0001182, 0.9999, 0.6956, 5.002e-05, 0.25, 0.9999, 0.25, 0.9999, 5e-05, 5e-05, 5e-05, 5.001e-05, 0.125, 0.6845, 0.075, 0.6845, 0.325, 1.684, 0.325, 1.684, 0.075, 0.6845, 0.075, 0.6845, 0.325, 0.9345, 0.325, 0.9345, 0.075, 0.5176, 0.075, 0.5176, 0.325, 0.2676, 0.325, 0.2676, 0.075, 0.5176, 0.075, 0.5176, 0.325, 1.268, 0.325, 1.268, 0.075, 0.5176, 0.6845, 1.268, 0.6845, 1.268, 0.4345, 0.5176, 0.4345, 0.2676, 0.075, 0.2676, 0.325, -0.4824, 0.325, -0.4824, 0.075, 0.2676, 0.6845, 0.5176, 0.9345, 0.5176, 0.6845, 0.5176, 0.4345, 0.2676, 0.6845, 0.5176, 0.6845, 0.2676, 0.6845, 0.5176, 0.6845, 0.5176, -0.3155, 0.2676, -0.3155, 0.2676, 0.6845, 0.2676, -0.3155, -0.4824, -0.3155, -0.4824, 0.6845, 0.5176, 0.6845, 0.5176, 0.9345, 1.268, 0.9345, 1.268, 0.6845, 0.2676, 0.9345, -0.4824, 0.9345, -0.7324, 0.6845, 0.2676, 0.1845, 0.2676, 0.6845, 0.2676, -0.3155, 1.268, 0.1845, 0.2676, 0.1845, -0.7324, -0.3155, -0.4824, -0.5655, 0.2676, -0.5655, 0.1845, 0.325, 0.1845, 0.575, 1.184, 0.575, 1.184, 0.325, 0.1845, 0.325, 0.1845, 0.575, 0.4345, 0.575, 0.4345, 0.325, 0.5176, 0.325, 0.5176, 0.575, 0.2676, 0.575, 0.2676, 0.325, 0.5176, 0.325, 0.5176, 0.575, 1.268, 0.575, 1.268, 0.325, 0.5176, 0.1845, 1.268, 0.1845, 1.268, -0.06551, 0.5176, -0.06551, 0.2676, 0.325, 0.2676, 0.575, -0.4824, 0.575, -0.4824, 0.325, 0.2676, 0.1845, 0.5176, 0.4345, 0.5176, 0.1845, 0.5176, 0.9345, 0.2676, 1.184, 0.5176, 1.184, 0.2676, 0.1845, 0.5176, 0.1845, 0.5176, -0.8155, 0.2676, -0.8155, 0.2676, 0.1845, 0.2676, -0.8155, -0.4824, -0.8155, -0.4824, 0.1845, 0.5176, 0.1845, 0.5176, 0.4345, 1.268, 0.4345, 1.268, 0.1845, 0.2676, 0.4345, -0.4824, 0.4345, -0.7324, 0.1845, 0.2676, -0.3155, 0.2676, 0.1845, 0.2676, -0.8155, 1.268, -0.3155, 0.2676, 0.6845, -0.7324, 0.1845, -0.4824, -0.06551, 0.2676, -0.06551, 0.6845, 0.575, 0.6845, 0.825, 1.684, 0.825, 1.684, 0.575, 0.6845, 0.575, 0.6845, 0.825, 0.9345, 0.825, 0.9345, 0.575, 0.5176, 0.575, 0.5176, 0.825, 0.2676, 0.825, 0.2676, 0.575, 0.5176, 0.575, 0.5176, 0.825, 1.268, 0.825, 1.268, 0.575, 0.5176, 0.6845, 1.268, 0.6845, 1.268, 0.4345, 0.5176, 0.4345, 0.2676, 0.575, 0.2676, 0.825, -0.4824, 0.825, -0.4824, 0.575, 0.2676, 0.6845, 0.5176, 0.9345, 0.5176, 0.6845, 0.5176, 0.4345, 0.2676, 0.6845, 0.5176, 0.6845, 0.2676, 0.6845, 0.5176, 0.6845, 0.5176, -0.3155, 0.2676, -0.3155, 0.2676, 0.6845, 0.2676, -0.3155, -0.4824, -0.3155, -0.4824, 0.6845, 0.5176, 0.6845, 0.5176, 0.9345, 1.268, 0.9345, 1.268, 0.6845, 0.2676, 0.9345, -0.4824, 0.9345, -0.7324, 0.6845, 0.2676, 0.1845, 0.2676, 0.6845, 0.2676, -0.3155, 1.268, 0.1845, 0.2676, 0.1845, -0.7324, -0.3155, -0.4824, -0.5655, 0.2676, -0.5655, -0.761, 1.19, -0.5985, 0.8773, -0.761, 0.5648, 0.739, 0.8773, 0.239, 1.04, 0.1765, 1.352, -0.761, 0.5648, 0.239, 0.7148, 0.1765, 0.4023, 0.739, 0.8773, 0.1765, 1.352, 0.9345, 3.575, 0.9345, 0.2, 0.739, 0.8773, 0.9345, 3.575, 0.9345, 3.575, 0.1765, 1.352, -1.066, 3.575, 0.1765, 1.352, 0.239, 1.04, -0.761, 1.19, 0.739, 0.8773, 0.9345, 0.2, 0.1765, 0.4023, 0.9345, 0.2, -1.066, 0.2, 0.1765, 0.4023, -1.066, 0.2, -0.761, 0.5648, 0.1765, 0.4023, -1.066, 0.2, -0.761, 1.19, -0.761, 0.5648, -1.066, 3.575, 0.1765, 1.352, -0.761, 1.19, 0.239, 1.04, -0.5985, 0.8773, -0.761, 1.19, 0.239, 0.7148, 0.239, 1.04, 0.739, 0.8773, 0.1765, 0.4023, 0.239, 0.7148, 0.739, 0.8773, 0.239, 0.7148, -0.761, 0.5648, -0.5985, 0.8773, 0.239, 1.04, 0.239, 0.7148, -0.5985, 0.8773, -0.908, 1.246, 0.5176, 0.575, -0.3198, 1.794, 0.5176, 2.95, -0.273, 2.527, -0.3198, 1.794, -0.908, 1.246, -0.3198, 1.794, -0.4534, 2.059, -1.242, 1.688, -0.6272, 2.289, -0.8278, 2.466, 0.5176, 0.575, 0.5176, 2.95, -0.3198, 1.794, -3.092, 0.575, -0.908, 1.246, -0.9882, 1.582, -3.092, 0.575, 0.5176, 0.575, -0.908, 1.246, -0.8278, 2.466, -0.273, 2.527, 0.5176, 2.95, -0.6272, 2.289, -1.242, 1.688, -0.9882, 1.582, -3.092, 2.95, -0.8278, 2.466, 0.5176, 2.95, -1.242, 1.688, -0.8278, 2.466, -3.092, 2.95, -3.092, 0.575, -1.242, 1.688, -3.092, 2.95, -0.4534, 2.059, -0.9882, 1.582, -0.908, 1.246, -0.6272, 2.289, -0.9882, 1.582, -0.4534, 2.059, -0.4534, 2.059, -0.3198, 1.794, -0.273, 2.527, -0.8278, 2.466, -0.6272, 2.289, -0.273, 2.527, -0.6272, 2.289, -0.4534, 2.059, -0.273, 2.527, 0.5706, 0.238, -9.429, 0.238, 0.5706, -9.762, 0.5706, 0.238, 0.5706, -9.762, 10.57, -19.76, 10.57, 0.238, 0.5706, 0.238, 13.64, -5.174, 7.103, 7.532, 0.5706, 0.238, 10.57, 0.238, 10.57, 6.238, 4.571, 6.238, 0.5706, 0.238, 0.5706, -19.76, 7.103, -12.47, 0.5706, 0.238, 6.571, 0.238, 6.571, 10.24, 0.5706, 10.24, 0.5706, 0.238, 2.571, -1.762, 8.571, -1.762, 8.571, 0.238, 0.5706, 0.238, 8.571, 0.238, 8.571, 6.238, 0.5706, 6.238, 0.5706, 0.238, 0.5706, 4.238, -7.429, 4.238, -7.429, 0.238, 0.5706, 0.8, 0.5706, 1.1, -9.429, 1.1, -9.429, 0.8, 0.5706, 0.8, 0.5706, 1.1, -9.429, 1.1, -9.429, 0.8, 0.6362, 0.8, 0.6362, 1.1, -12.43, 1.1, -12.43, 0.8, 0.5706, 0.238, 0.5706, -5.762, 2.424, -5.937, 2.424, 1.119, 0.7505, 0.4017, 0.7505, -1.848, 1.651, -1.848, 1.651, 0.4017, 0.2676, 0.075, 0.2676, 1.45, -1.232, 1.45, -1.232, 0.075, -0.333, 0.075, 0.7505, 0.4017, -0.5985, 0.4017, -0.5985, -1.848, 0.7505, -1.848, 0.7676, 0.075, 0.7676, 2.325, 2.268, 1.45, 2.268, 0.075, 1.667, 0.075, 0.5706, 0.238, 0.5706, 6.238, 0.0601, 6.238, 0.0601, 0.238])
me_plane.materials.append(mat_snow)
me_plane.materials.append(mat_cliff)
me_plane.materials.append(mat_fluffy_snow__solid)
me_plane.materials.append(mat_fluffy_snow__nonsolid)
me_plane.materials.append(mat_cave_floor)
me_plane.materials.append(mat_cave_walls)
me_plane.materials.append(mat_kill_plane)
me_plane.materials.append(mat_cave_entrance)
me_plane.materials.append(mat_cliff__red)
me_plane.use_remesh_preserve_volume = False
me_plane.use_remesh_preserve_attributes = False
me_plane.use_mirror_vertex_groups = False
me_plane.update()

# ---- objects
ob_death_planes = bpy.data.objects.new('Death Planes', me_plane_001)
ob_campfire_1 = bpy.data.objects.new('Campfire 1', me_cube_007)
ob_level = bpy.data.objects.new('Level', me_plane)
ob_campfire_2 = bpy.data.objects.new('Campfire 2', me_cube_007)

# ---- transforms, parenting, visibility, modifiers, constraints
ob_death_planes.location = (25.23, -60.34, -54.0)
ob_death_planes.scale = (52.01, 42.83, 78.81)
ob_death_planes.lineart.crease_threshold = 0.0
ob_campfire_1.location = (15.0, -29.02, -2.5)
ob_campfire_1.lineart.crease_threshold = 0.0
ob_level.location = (0.0, 0.0, 0.0)
ob_level.lineart.crease_threshold = 0.0
ob_campfire_2.location = (-50.0, 56.75, -60.49)
ob_campfire_2.lineart.crease_threshold = 0.0

# ---- collection membership
col_collection_1.objects.link(ob_death_planes)
col_collection_1.objects.link(ob_campfire_1)
col_collection_1.objects.link(ob_level)
col_collection_1.objects.link(ob_campfire_2)

# ---- scene / render settings (as saved in the file)
scene.frame_start = 1; scene.frame_end = 250; scene.frame_set(4)
scene.render.engine = 'BLENDER_EEVEE_NEXT'
scene.render.resolution_percentage = 50
scene.render.dither_intensity = 0.0
scene.cycles.use_denoising = False
scene.cycles.samples = 128
scene.cycles.sampling_pattern = 'TABULATED_SOBOL'
scene.cycles.use_adaptive_sampling = False
scene.cycles.use_light_tree = False
scene.cycles.blur_glossy = 0.0
scene.cycles.sample_clamp_indirect = 0.0
scene.view_settings.view_transform = 'Standard'
bpy.context.view_layer.update()

# ---- added for rendering (the .blend has no active camera and no usable light): camera, sun
cam_auto = bpy.data.cameras.new('AutoCamera')
cam_auto.lens = 50.0
cam_auto.sensor_width = 36.0
cam_auto.clip_end = 4891.16
ob_auto_camera = bpy.data.objects.new('AutoCamera', cam_auto)
scene.collection.objects.link(ob_auto_camera)
ob_auto_camera.location = (275.593, -344.239, 223.16)
ob_auto_camera.rotation_euler = (1.09748, -7.21219e-08, 0.694738)
scene.camera = ob_auto_camera
light_auto_sun = bpy.data.lights.new('AutoSun', 'SUN')
light_auto_sun.energy = 3.0
light_auto_sun.angle = 0.0523599
ob_auto_sun = bpy.data.objects.new('AutoSun', light_auto_sun)
scene.collection.objects.link(ob_auto_sun)
ob_auto_sun.rotation_euler = (0.872665, 0.174533, 0.523599)
bpy.context.view_layer.update()
